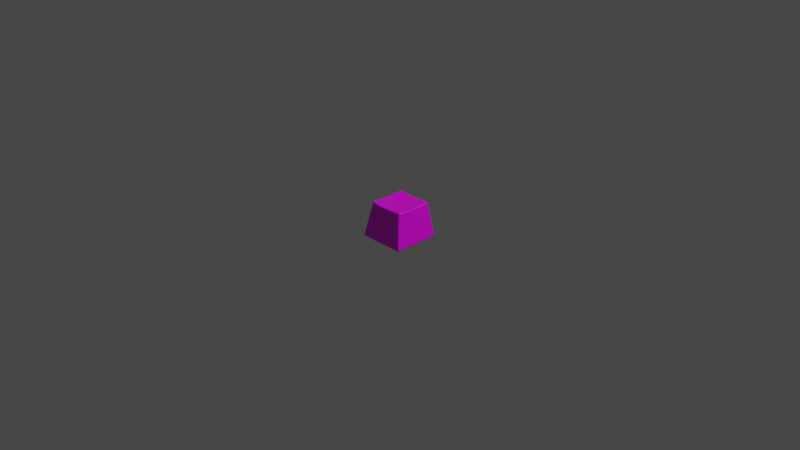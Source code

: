 # Source: b_keys.blend  (saved by Blender 2.91.10; exported with 4.5.12 LTS)
import bpy
from mathutils import Matrix  # noqa: F401  (used for matrix-valued properties, if any)

bpy.ops.wm.read_factory_settings(use_empty=True)
scene = bpy.context.scene
scene.name = 'Scene'

# ---- collections
col_collection = bpy.data.collections.new('Collection'); scene.collection.children.link(col_collection)

# ---- images (referenced by path relative to the original .blend; pixels are not part of the script)
import os
ASSET_DIR = os.environ.get("B2B_ASSET_DIR", "")  # directory of the original .blend (textures are referenced by path, not embedded)
HERE = os.path.dirname(os.path.abspath(__file__))  # packed textures are extracted next to this script under _unpacked/

def load_image(name, relpath, width, height, colorspace="sRGB"):
    """Load a texture the original file referenced (path relative to the .blend, or extracted next to this script)."""
    p = next((c for c in (os.path.join(HERE, relpath), os.path.join(ASSET_DIR, relpath)) if relpath and os.path.exists(c)), "")
    if p:
        img = bpy.data.images.load(p, check_existing=True)
        img.name = name
    else:  # same state as the original file: an image datablock whose file is absent (Cycles renders it pink)
        img = bpy.data.images.new(name, width, height)
        img.source = "FILE"
        img.filepath = "//" + (relpath or name)
    img.colorspace_settings.name = colorspace
    return img
img_key_dot_png = load_image('key_dot.png', 'key_dot_v2.png', 1024, 1024, 'sRGB')

# ---- materials (node trees are filled in below, after node groups)
mat_keyboard_black = bpy.data.materials.new('keyboard_black')
mat_keyboard_black.alpha_threshold = 0.0
mat_keyboard_black.use_transparent_shadow = False
mat_keyboard_black.line_color = (0.0, 0.0, 0.0, 1.0)

# ---- material node trees
mat_keyboard_black.use_nodes = True; mat_keyboard_black.node_tree.nodes.clear()
_N = mat_keyboard_black.node_tree.nodes; _L = mat_keyboard_black.node_tree.links
n0 = _N.new('ShaderNodeOutputMaterial'); n0.name = 'Material Output'; n0.location = (300, 300)
n1 = _N.new('ShaderNodeBsdfPrincipled'); n1.name = 'Principled BSDF'; n1.location = (10, 300)
n1.distribution = 'GGX'
n1.subsurface_method = 'BURLEY'
n1.inputs[2].default_value = 0.4
n1.inputs[3].default_value = 1.45
n1.inputs[27].default_value = (0.0, 0.0, 0.0, 1.0)
n1.inputs[28].default_value = 1.0
n2 = _N.new('ShaderNodeTexImage'); n2.name = 'Image Texture'; n2.location = (-280, 280)
n2.image = img_key_dot_png
_L.new(n1.outputs[0], n0.inputs[0])
_L.new(n2.outputs[0], n1.inputs[0])
n0.is_active_output = True

# ---- world
world_world = bpy.data.worlds.new('World'); scene.world = world_world
world_world.use_nodes = True; world_world.node_tree.nodes.clear()
_N = world_world.node_tree.nodes; _L = world_world.node_tree.links
n0 = _N.new('ShaderNodeOutputWorld'); n0.name = 'World Output'; n0.location = (300, 300)
n1 = _N.new('ShaderNodeBackground'); n1.name = 'Background'; n1.location = (10, 300)
n1.inputs[0].default_value = (0.05088, 0.05088, 0.05088, 1.0)
_L.new(n1.outputs[0], n0.inputs[0])
n0.is_active_output = True
world_world.color = (0.05088, 0.05088, 0.05088)
world_world.use_sun_shadow = False
world_world.sun_shadow_jitter_overblur = 0.0

# ---- cameras
cam_camera = bpy.data.cameras.new('Camera')
cam_camera.clip_end = 100.0
cam_camera.ortho_scale = 7.314

# ---- lights
light_light = bpy.data.lights.new('Light', 'POINT')
light_light.transmission_factor = 0.0
light_light.energy = 1000.0
light_light.shadow_soft_size = 0.1
light_light.shadow_maximum_resolution = 0.006
light_light.use_absolute_resolution = True

# ---- meshes
me_keyboard_key = bpy.data.meshes.new('Keyboard_key')
me_keyboard_key.from_pydata([(0.1556, 0.1719, -0.1805), (0.1111, 0.1719, -0.175), (0.06667, 0.1719, -0.1712), (0.02222, 0.1719, -0.1698), (-0.02222, 0.1719, -0.1698), (-0.06667, 0.1719, -0.1712), (-0.1111, 0.1719, -0.175), (-0.1556, 0.1719, -0.1805), (0.1556, 0.1274, -0.175), (0.1111, 0.1274, -0.1684), (0.06667, 0.1274, -0.1639), (0.02222, 0.1274, -0.1623), (-0.02222, 0.1274, -0.1623), (-0.06667, 0.1274, -0.1639), (-0.1111, 0.1274, -0.1684), (-0.1556, 0.1274, -0.175), (0.1556, 0.08299, -0.1712), (0.1111, 0.08299, -0.1639), (0.06667, 0.08299, -0.1588), (0.02222, 0.08299, -0.1569), (-0.02222, 0.08299, -0.1569), (-0.06667, 0.08299, -0.1588), (-0.1111, 0.08299, -0.1639), (-0.1556, 0.08299, -0.1712), (0.1556, 0.03854, -0.1698), (0.1111, 0.03854, -0.1623), (0.06667, 0.03854, -0.1569), (0.02222, 0.03854, -0.1549), (-0.02222, 0.03854, -0.1549), (-0.06667, 0.03854, -0.1569), (-0.1111, 0.03854, -0.1623), (-0.1556, 0.03854, -0.1698), (0.1556, -0.005902, -0.1698), (0.1111, -0.005902, -0.1623), (0.06667, -0.005902, -0.1569), (0.02222, -0.005902, -0.1549), (-0.02222, -0.005902, -0.1549), (-0.06667, -0.005902, -0.1569), (-0.1111, -0.005902, -0.1623), (-0.1556, -0.005902, -0.1698), (0.1556, -0.05035, -0.1712), (0.1111, -0.05035, -0.1639), (0.06667, -0.05035, -0.1588), (0.02222, -0.05035, -0.1569), (-0.02222, -0.05035, -0.1569), (-0.06667, -0.05035, -0.1588), (-0.1111, -0.05035, -0.1639), (-0.1556, -0.05035, -0.1712), (0.1556, -0.09479, -0.175), (0.1111, -0.09479, -0.1684), (0.06667, -0.09479, -0.1639), (0.02222, -0.09479, -0.1623), (-0.02222, -0.09479, -0.1623), (-0.06667, -0.09479, -0.1639), (-0.1111, -0.09479, -0.1684), (-0.1556, -0.09479, -0.175), (0.1556, -0.1392, -0.1805), (0.1111, -0.1392, -0.175), (0.06667, -0.1392, -0.1712), (0.02222, -0.1392, -0.1698), (-0.02222, -0.1392, -0.1698), (-0.06667, -0.1392, -0.1712), (-0.1111, -0.1392, -0.175), (-0.1556, -0.1392, -0.1805), (-0.1852, 0.1719, -0.1847), (-0.2013, 0.1722, -0.1719), (-0.1928, 0.1719, -0.1838), (-0.1986, 0.1721, -0.1791), (-0.1853, 0.1274, -0.18), (-0.2013, 0.1275, -0.1676), (-0.1928, 0.1274, -0.1792), (-0.1987, 0.1275, -0.1747), (-0.1853, 0.08299, -0.1767), (-0.2013, 0.08277, -0.1646), (-0.1928, 0.08296, -0.1761), (-0.1987, 0.08288, -0.1716), (-0.1853, 0.03854, -0.1756), (-0.2013, 0.03804, -0.1635), (-0.1928, 0.03848, -0.175), (-0.1987, 0.03829, -0.1706), (-0.1853, -0.005902, -0.1756), (-0.2013, -0.006686, -0.1635), (-0.1928, -0.006007, -0.175), (-0.1987, -0.006294, -0.1706), (-0.1853, -0.05035, -0.1767), (-0.2013, -0.05141, -0.1646), (-0.1928, -0.05049, -0.1761), (-0.1987, -0.05088, -0.1717), (-0.1853, -0.09479, -0.18), (-0.2013, -0.09613, -0.1676), (-0.1928, -0.09497, -0.1792), (-0.1987, -0.09546, -0.1747), (-0.2013, -0.1408, -0.172), (-0.1852, -0.1392, -0.1847), (-0.1986, -0.14, -0.1791), (-0.1928, -0.1394, -0.1838), (0.1852, -0.1392, -0.1847), (0.2013, -0.1408, -0.172), (0.1928, -0.1394, -0.1838), (0.1986, -0.14, -0.1791), (0.1853, -0.09479, -0.18), (0.2013, -0.09613, -0.1676), (0.1928, -0.09497, -0.1792), (0.1987, -0.09546, -0.1747), (0.1853, -0.05035, -0.1767), (0.2013, -0.05141, -0.1646), (0.1928, -0.05049, -0.1761), (0.1987, -0.05088, -0.1717), (0.1853, -0.005902, -0.1756), (0.2013, -0.006686, -0.1635), (0.1928, -0.006007, -0.175), (0.1987, -0.006294, -0.1706), (0.1853, 0.03854, -0.1756), (0.2013, 0.03804, -0.1635), (0.1928, 0.03848, -0.175), (0.1987, 0.03829, -0.1706), (0.1853, 0.08299, -0.1767), (0.2013, 0.08278, -0.1646), (0.1928, 0.08296, -0.1761), (0.1987, 0.08288, -0.1716), (0.1853, 0.1274, -0.18), (0.2013, 0.1275, -0.1676), (0.1928, 0.1274, -0.1792), (0.1987, 0.1275, -0.1747), (0.2013, 0.1722, -0.1719), (0.1852, 0.1719, -0.1847), (0.1986, 0.1721, -0.1791), (0.1928, 0.1719, -0.1838), (-0.1556, -0.1689, -0.1847), (-0.1565, -0.1856, -0.172), (-0.1557, -0.1765, -0.1838), (-0.156, -0.1826, -0.1791), (-0.1111, -0.169, -0.18), (-0.1118, -0.1856, -0.1676), (-0.1112, -0.1766, -0.1792), (-0.1115, -0.1827, -0.1747), (-0.06667, -0.169, -0.1767), (-0.06709, -0.1856, -0.1646), (-0.06672, -0.1766, -0.1761), (-0.06688, -0.1827, -0.1717), (-0.02222, -0.169, -0.1756), (-0.02236, -0.1856, -0.1636), (-0.02224, -0.1766, -0.175), (-0.02229, -0.1827, -0.1706), (0.02222, -0.169, -0.1756), (0.02236, -0.1856, -0.1636), (0.02224, -0.1766, -0.175), (0.02229, -0.1827, -0.1706), (0.06667, -0.169, -0.1767), (0.06709, -0.1856, -0.1646), (0.06672, -0.1766, -0.1761), (0.06688, -0.1827, -0.1717), (0.1111, -0.169, -0.18), (0.1118, -0.1856, -0.1676), (0.1112, -0.1766, -0.1792), (0.1115, -0.1827, -0.1747), (0.1565, -0.1856, -0.172), (0.1556, -0.1689, -0.1847), (0.156, -0.1826, -0.1791), (0.1557, -0.1765, -0.1838), (0.1556, 0.2015, -0.1847), (0.1565, 0.217, -0.1719), (0.1557, 0.209, -0.1838), (0.156, 0.2147, -0.1791), (0.1111, 0.2016, -0.18), (0.1118, 0.217, -0.1676), (0.1112, 0.209, -0.1792), (0.1115, 0.2147, -0.1747), (0.06667, 0.2016, -0.1767), (0.0671, 0.217, -0.1645), (0.06672, 0.2091, -0.1761), (0.06688, 0.2147, -0.1716), (0.02222, 0.2017, -0.1756), (0.02237, 0.217, -0.1635), (0.02224, 0.2091, -0.175), (0.02229, 0.2147, -0.1706), (-0.02222, 0.2017, -0.1756), (-0.02237, 0.217, -0.1635), (-0.02224, 0.2091, -0.175), (-0.02229, 0.2147, -0.1706), (-0.06667, 0.2016, -0.1767), (-0.0671, 0.217, -0.1645), (-0.06672, 0.2091, -0.1761), (-0.06688, 0.2147, -0.1716), (-0.1111, 0.2016, -0.18), (-0.1118, 0.217, -0.1676), (-0.1112, 0.209, -0.1792), (-0.1115, 0.2147, -0.1747), (-0.1565, 0.217, -0.1719), (-0.1556, 0.2015, -0.1847), (-0.156, 0.2147, -0.1791), (-0.1557, 0.209, -0.1838), (-0.1852, 0.1796, -0.1857), (-0.163, 0.2015, -0.1856), (-0.1822, 0.1905, -0.1867), (-0.1741, 0.1986, -0.1867), (-0.1794, 0.2169, -0.1744), (-0.2012, 0.1954, -0.1745), (-0.1903, 0.2141, -0.1753), (-0.1983, 0.2062, -0.1753), (-0.1928, 0.1871, -0.1855), (-0.1706, 0.209, -0.1855), (-0.1898, 0.1981, -0.1865), (-0.1817, 0.2061, -0.1864), (-0.1986, 0.193, -0.1814), (-0.1767, 0.2147, -0.1814), (-0.1957, 0.2038, -0.1823), (-0.1877, 0.2117, -0.1823), (-0.1631, -0.1689, -0.1857), (-0.1852, -0.1465, -0.1856), (-0.1742, -0.1659, -0.1867), (-0.1822, -0.1577, -0.1866), (-0.2012, -0.1636, -0.1745), (-0.1796, -0.1855, -0.1745), (-0.1983, -0.1745, -0.1754), (-0.1904, -0.1826, -0.1754), (-0.1708, -0.1765, -0.1855), (-0.1928, -0.1543, -0.1855), (-0.1818, -0.1735, -0.1865), (-0.1898, -0.1654, -0.1864), (-0.1769, -0.1826, -0.1814), (-0.1986, -0.1606, -0.1814), (-0.1877, -0.1797, -0.1823), (-0.1957, -0.1716, -0.1823), (0.163, 0.2015, -0.1856), (0.1852, 0.1796, -0.1857), (0.1741, 0.1986, -0.1867), (0.1822, 0.1905, -0.1867), (0.2012, 0.1954, -0.1745), (0.1794, 0.2169, -0.1744), (0.1983, 0.2062, -0.1753), (0.1903, 0.2141, -0.1753), (0.1706, 0.209, -0.1855), (0.1928, 0.1871, -0.1855), (0.1817, 0.2061, -0.1864), (0.1898, 0.1981, -0.1865), (0.1767, 0.2147, -0.1814), (0.1986, 0.193, -0.1814), (0.1877, 0.2117, -0.1823), (0.1957, 0.2038, -0.1823), (0.1852, -0.1465, -0.1856), (0.1631, -0.1689, -0.1857), (0.1822, -0.1577, -0.1866), (0.1742, -0.1659, -0.1867), (0.1796, -0.1855, -0.1745), (0.2012, -0.1636, -0.1745), (0.1904, -0.1826, -0.1754), (0.1983, -0.1745, -0.1754), (0.1928, -0.1543, -0.1855), (0.1708, -0.1765, -0.1855), (0.1898, -0.1654, -0.1864), (0.1818, -0.1735, -0.1865), (0.1986, -0.1606, -0.1814), (0.1769, -0.1826, -0.1814), (0.1957, -0.1716, -0.1823), (0.1877, -0.1797, -0.1823), (-0.2375, 0.2375, 0.2), (-0.2512, 0.2517, 0.1843), (-0.2452, 0.2452, 0.1979), (-0.2502, 0.2504, 0.1921), (-0.2375, -0.2375, 0.2), (-0.251, -0.2505, 0.1844), (-0.2451, -0.2451, 0.1979), (-0.2501, -0.2498, 0.1922), (0.2375, 0.2375, 0.2), (0.251, 0.2518, 0.1843), (0.2451, 0.2453, 0.1979), (0.2501, 0.2505, 0.1921), (0.2375, -0.2375, 0.2), (0.2512, -0.2504, 0.1844), (0.2452, -0.2451, 0.1979), (0.2502, -0.2498, 0.1922), (0.2375, 0.1971, 0.2), (0.2512, 0.196, 0.1843), (0.2452, 0.197, 0.1979), (0.2502, 0.1966, 0.1921), (0.2375, 0.1408, 0.2), (0.2512, 0.1402, 0.1843), (0.2452, 0.1407, 0.1979), (0.2502, 0.1405, 0.1921), (0.2375, 0.08447, 0.2), (0.2512, 0.0844, 0.1843), (0.2452, 0.08446, 0.1979), (0.2502, 0.08444, 0.1921), (0.2375, 0.02816, 0.2), (0.2512, 0.02859, 0.1843), (0.2452, 0.02821, 0.1979), (0.2502, 0.02837, 0.1921), (0.2375, -0.02816, 0.2), (0.2512, -0.02723, 0.1843), (0.2452, -0.02803, 0.1979), (0.2502, -0.02769, 0.1921), (0.2375, -0.08447, 0.2), (0.2512, -0.08305, 0.1843), (0.2452, -0.08428, 0.1979), (0.2502, -0.08376, 0.1921), (0.2375, -0.1408, 0.2), (0.2512, -0.1389, 0.1843), (0.2452, -0.1405, 0.1979), (0.2502, -0.1398, 0.1921), (0.2512, -0.1947, 0.1843), (0.2375, -0.1971, 0.2), (0.2502, -0.1959, 0.1921), (0.2452, -0.1968, 0.1979), (-0.2375, -0.1971, 0.2), (-0.2512, -0.1947, 0.1843), (-0.2452, -0.1968, 0.1979), (-0.2502, -0.1959, 0.1921), (-0.2375, -0.1408, 0.2), (-0.2512, -0.1389, 0.1843), (-0.2452, -0.1405, 0.1979), (-0.2502, -0.1398, 0.1921), (-0.2375, -0.08447, 0.2), (-0.2512, -0.08305, 0.1843), (-0.2452, -0.08428, 0.1979), (-0.2502, -0.08376, 0.1921), (-0.2375, -0.02816, 0.2), (-0.2512, -0.02723, 0.1843), (-0.2452, -0.02803, 0.1979), (-0.2502, -0.02769, 0.1921), (-0.2375, 0.02816, 0.2), (-0.2512, 0.02859, 0.1843), (-0.2452, 0.02821, 0.1979), (-0.2502, 0.02837, 0.1921), (-0.2375, 0.08447, 0.2), (-0.2512, 0.0844, 0.1843), (-0.2452, 0.08446, 0.1979), (-0.2502, 0.08444, 0.1921), (-0.2375, 0.1408, 0.2), (-0.2512, 0.1402, 0.1843), (-0.2452, 0.1407, 0.1979), (-0.2502, 0.1405, 0.1921), (-0.2512, 0.196, 0.1843), (-0.2375, 0.1971, 0.2), (-0.2502, 0.1966, 0.1921), (-0.2452, 0.197, 0.1979), (-0.1971, 0.2375, 0.2), (-0.1954, 0.2519, 0.1842), (-0.1969, 0.2453, 0.1979), (-0.1962, 0.2505, 0.1921), (-0.1408, 0.2375, 0.2), (-0.1395, 0.2518, 0.1842), (-0.1406, 0.2453, 0.1979), (-0.1402, 0.2505, 0.1921), (-0.08447, 0.2375, 0.2), (-0.08372, 0.2518, 0.1842), (-0.08437, 0.2453, 0.1979), (-0.08409, 0.2505, 0.1921), (-0.02816, 0.2375, 0.2), (-0.02791, 0.2518, 0.1842), (-0.02812, 0.2453, 0.1979), (-0.02803, 0.2505, 0.1921), (0.02816, 0.2375, 0.2), (0.02791, 0.2518, 0.1842), (0.02812, 0.2453, 0.1979), (0.02803, 0.2505, 0.1921), (0.08447, 0.2375, 0.2), (0.08372, 0.2518, 0.1842), (0.08437, 0.2453, 0.1979), (0.08409, 0.2505, 0.1921), (0.1408, 0.2375, 0.2), (0.1395, 0.2518, 0.1842), (0.1406, 0.2453, 0.1979), (0.1402, 0.2505, 0.1921), (0.1954, 0.2519, 0.1842), (0.1971, 0.2375, 0.2), (0.1962, 0.2505, 0.1921), (0.1969, 0.2453, 0.1979), (0.1971, -0.2375, 0.2), (0.1954, -0.2506, 0.1844), (0.1969, -0.2451, 0.1979), (0.1962, -0.2499, 0.1922), (0.1408, -0.2375, 0.2), (0.1396, -0.2505, 0.1844), (0.1406, -0.2451, 0.1979), (0.1402, -0.2498, 0.1922), (0.08447, -0.2375, 0.2), (0.08373, -0.2505, 0.1844), (0.08437, -0.2451, 0.1979), (0.0841, -0.2498, 0.1922), (0.02816, -0.2375, 0.2), (0.02791, -0.2505, 0.1844), (0.02812, -0.2451, 0.1979), (0.02803, -0.2498, 0.1922), (-0.02816, -0.2375, 0.2), (-0.02791, -0.2505, 0.1844), (-0.02812, -0.2451, 0.1979), (-0.02803, -0.2498, 0.1922), (-0.08447, -0.2375, 0.2), (-0.08373, -0.2505, 0.1844), (-0.08437, -0.2451, 0.1979), (-0.0841, -0.2498, 0.1922), (-0.1408, -0.2375, 0.2), (-0.1396, -0.2505, 0.1844), (-0.1406, -0.2451, 0.1979), (-0.1402, -0.2498, 0.1922), (-0.1954, -0.2506, 0.1844), (-0.1971, -0.2375, 0.2), (-0.1962, -0.2499, 0.1922), (-0.1969, -0.2451, 0.1979), (0.1825, 0.1988, -0.1373), (-0.1825, 0.1988, -0.1373), (0.1825, -0.1662, -0.1373), (-0.1825, -0.1662, -0.1373)], [], [(64, 7, 15, 68), (252, 99, 97, 245), (236, 163, 161, 229), (220, 131, 129, 213), (204, 67, 65, 197), (191, 201, 205, 190), (68, 15, 23, 72), (72, 23, 31, 76), (76, 31, 39, 80), (80, 39, 47, 84), (84, 47, 55, 88), (88, 55, 63, 93), (48, 100, 96, 56), (159, 249, 253, 158), (40, 104, 100, 48), (32, 108, 104, 40), (24, 112, 108, 32), (16, 116, 112, 24), (8, 120, 116, 16), (0, 125, 120, 8), (63, 62, 132, 128), (244, 246, 269), (281, 117, 121, 277), (285, 113, 117, 281), (289, 109, 113, 285), (293, 105, 109, 289), (297, 101, 105, 293), (300, 97, 101, 297), (309, 89, 92, 305), (313, 85, 89, 309), (55, 54, 62, 63), (54, 53, 61, 62), (53, 52, 60, 61), (52, 51, 59, 60), (51, 50, 58, 59), (50, 49, 57, 58), (49, 48, 56, 57), (317, 81, 85, 313), (47, 46, 54, 55), (46, 45, 53, 54), (45, 44, 52, 53), (44, 43, 51, 52), (43, 42, 50, 51), (42, 41, 49, 50), (41, 40, 48, 49), (321, 77, 81, 317), (39, 38, 46, 47), (38, 37, 45, 46), (37, 36, 44, 45), (36, 35, 43, 44), (35, 34, 42, 43), (34, 33, 41, 42), (33, 32, 40, 41), (325, 73, 77, 321), (31, 30, 38, 39), (30, 29, 37, 38), (29, 28, 36, 37), (28, 27, 35, 36), (27, 26, 34, 35), (26, 25, 33, 34), (25, 24, 32, 33), (329, 69, 73, 325), (23, 22, 30, 31), (22, 21, 29, 30), (21, 20, 28, 29), (20, 19, 27, 28), (19, 18, 26, 27), (18, 17, 25, 26), (17, 16, 24, 25), (332, 65, 69, 329), (15, 14, 22, 23), (14, 13, 21, 22), (13, 12, 20, 21), (12, 11, 19, 20), (11, 10, 18, 19), (10, 9, 17, 18), (9, 8, 16, 17), (341, 185, 188, 337), (7, 6, 14, 15), (6, 5, 13, 14), (5, 4, 12, 13), (4, 3, 11, 12), (3, 2, 10, 11), (2, 1, 9, 10), (1, 0, 8, 9), (212, 214, 261), (345, 181, 185, 341), (349, 177, 181, 345), (353, 173, 177, 349), (357, 169, 173, 353), (361, 165, 169, 357), (364, 161, 165, 361), (127, 233, 237, 126), (164, 160, 0, 1), (168, 164, 1, 2), (172, 168, 2, 3), (176, 172, 3, 4), (180, 176, 4, 5), (184, 180, 5, 6), (189, 184, 6, 7), (95, 217, 221, 94), (62, 61, 136, 132), (61, 60, 140, 136), (60, 59, 144, 140), (59, 58, 148, 144), (58, 57, 152, 148), (57, 56, 157, 152), (373, 153, 156, 369), (231, 229, 265), (396, 129, 133, 393), (393, 133, 137, 389), (389, 137, 141, 385), (385, 141, 145, 381), (381, 145, 149, 377), (377, 149, 153, 373), (240, 96, 98, 248), (248, 98, 99, 252), (246, 247, 269), (208, 128, 130, 216), (216, 130, 131, 220), (214, 215, 261), (224, 160, 162, 232), (232, 162, 163, 236), (228, 230, 265), (192, 64, 66, 200), (200, 66, 67, 204), (196, 198, 257), (192, 194, 195, 193, 189, 7, 64), (93, 209, 217, 95), (190, 205, 196, 188), (64, 68, 70, 66), (66, 70, 71, 67), (67, 71, 69, 65), (68, 72, 74, 70), (70, 74, 75, 71), (71, 75, 73, 69), (72, 76, 78, 74), (74, 78, 79, 75), (75, 79, 77, 73), (76, 80, 82, 78), (78, 82, 83, 79), (79, 83, 81, 77), (80, 84, 86, 82), (82, 86, 87, 83), (83, 87, 85, 81), (84, 88, 90, 86), (86, 90, 91, 87), (87, 91, 89, 85), (88, 93, 95, 90), (90, 95, 94, 91), (91, 94, 92, 89), (56, 96, 240, 242, 243, 241, 157), (158, 253, 244, 156), (96, 100, 102, 98), (98, 102, 103, 99), (99, 103, 101, 97), (100, 104, 106, 102), (102, 106, 107, 103), (103, 107, 105, 101), (104, 108, 110, 106), (106, 110, 111, 107), (107, 111, 109, 105), (108, 112, 114, 110), (110, 114, 115, 111), (111, 115, 113, 109), (112, 116, 118, 114), (114, 118, 119, 115), (115, 119, 117, 113), (116, 120, 122, 118), (118, 122, 123, 119), (119, 123, 121, 117), (120, 125, 127, 122), (122, 127, 126, 123), (123, 126, 124, 121), (93, 63, 128, 208, 210, 211, 209), (125, 225, 233, 127), (94, 221, 212, 92), (128, 132, 134, 130), (130, 134, 135, 131), (131, 135, 133, 129), (132, 136, 138, 134), (134, 138, 139, 135), (135, 139, 137, 133), (136, 140, 142, 138), (138, 142, 143, 139), (139, 143, 141, 137), (140, 144, 146, 142), (142, 146, 147, 143), (143, 147, 145, 141), (144, 148, 150, 146), (146, 150, 151, 147), (147, 151, 149, 145), (148, 152, 154, 150), (150, 154, 155, 151), (151, 155, 153, 149), (152, 157, 159, 154), (154, 159, 158, 155), (155, 158, 156, 153), (160, 224, 226, 227, 225, 125, 0), (157, 241, 249, 159), (126, 237, 228, 124), (160, 164, 166, 162), (162, 166, 167, 163), (163, 167, 165, 161), (164, 168, 170, 166), (166, 170, 171, 167), (167, 171, 169, 165), (168, 172, 174, 170), (170, 174, 175, 171), (171, 175, 173, 169), (172, 176, 178, 174), (174, 178, 179, 175), (175, 179, 177, 173), (176, 180, 182, 178), (178, 182, 183, 179), (179, 183, 181, 177), (180, 184, 186, 182), (182, 186, 187, 183), (183, 187, 185, 181), (184, 189, 191, 186), (186, 191, 190, 187), (187, 190, 188, 185), (199, 197, 257), (337, 188, 196, 257), (261, 213, 129, 396), (257, 197, 65, 332), (198, 199, 257), (265, 229, 161, 364), (215, 213, 261), (305, 92, 212, 261), (273, 124, 228, 265), (269, 245, 97, 300), (230, 231, 265), (277, 121, 124, 273), (247, 245, 269), (369, 156, 244, 269), (240, 248, 250, 242), (242, 250, 251, 243), (243, 251, 249, 241), (248, 252, 254, 250), (250, 254, 255, 251), (251, 255, 253, 249), (252, 245, 247, 254), (254, 247, 246, 255), (255, 246, 244, 253), (208, 216, 218, 210), (210, 218, 219, 211), (211, 219, 217, 209), (216, 220, 222, 218), (218, 222, 223, 219), (219, 223, 221, 217), (220, 213, 215, 222), (222, 215, 214, 223), (223, 214, 212, 221), (224, 232, 234, 226), (226, 234, 235, 227), (227, 235, 233, 225), (232, 236, 238, 234), (234, 238, 239, 235), (235, 239, 237, 233), (236, 229, 231, 238), (238, 231, 230, 239), (239, 230, 228, 237), (192, 200, 202, 194), (194, 202, 203, 195), (195, 203, 201, 193), (200, 204, 206, 202), (202, 206, 207, 203), (203, 207, 205, 201), (204, 197, 199, 206), (206, 199, 198, 207), (207, 198, 196, 205), (189, 193, 201, 191), (301, 268, 270, 303), (303, 270, 271, 302), (302, 271, 269, 300), (365, 264, 266, 367), (367, 266, 267, 366), (366, 267, 265, 364), (397, 260, 262, 399), (399, 262, 263, 398), (398, 263, 261, 396), (333, 256, 258, 335), (335, 258, 259, 334), (334, 259, 257, 332), (264, 272, 274, 266), (266, 274, 275, 267), (267, 275, 273, 265), (272, 276, 278, 274), (274, 278, 279, 275), (275, 279, 277, 273), (276, 280, 282, 278), (278, 282, 283, 279), (279, 283, 281, 277), (280, 284, 286, 282), (282, 286, 287, 283), (283, 287, 285, 281), (284, 288, 290, 286), (286, 290, 291, 287), (287, 291, 289, 285), (288, 292, 294, 290), (290, 294, 295, 291), (291, 295, 293, 289), (292, 296, 298, 294), (294, 298, 299, 295), (295, 299, 297, 293), (296, 301, 303, 298), (298, 303, 302, 299), (299, 302, 300, 297), (260, 304, 306, 262), (262, 306, 307, 263), (263, 307, 305, 261), (304, 308, 310, 306), (306, 310, 311, 307), (307, 311, 309, 305), (308, 312, 314, 310), (310, 314, 315, 311), (311, 315, 313, 309), (312, 316, 318, 314), (314, 318, 319, 315), (315, 319, 317, 313), (316, 320, 322, 318), (318, 322, 323, 319), (319, 323, 321, 317), (320, 324, 326, 322), (322, 326, 327, 323), (323, 327, 325, 321), (324, 328, 330, 326), (326, 330, 331, 327), (327, 331, 329, 325), (328, 333, 335, 330), (330, 335, 334, 331), (331, 334, 332, 329), (256, 336, 338, 258), (258, 338, 339, 259), (259, 339, 337, 257), (336, 340, 342, 338), (338, 342, 343, 339), (339, 343, 341, 337), (340, 344, 346, 342), (342, 346, 347, 343), (343, 347, 345, 341), (344, 348, 350, 346), (346, 350, 351, 347), (347, 351, 349, 345), (348, 352, 354, 350), (350, 354, 355, 351), (351, 355, 353, 349), (352, 356, 358, 354), (354, 358, 359, 355), (355, 359, 357, 353), (356, 360, 362, 358), (358, 362, 363, 359), (359, 363, 361, 357), (360, 365, 367, 362), (362, 367, 366, 363), (363, 366, 364, 361), (268, 368, 370, 270), (270, 370, 371, 271), (271, 371, 369, 269), (368, 372, 374, 370), (370, 374, 375, 371), (371, 375, 373, 369), (372, 376, 378, 374), (374, 378, 379, 375), (375, 379, 377, 373), (376, 380, 382, 378), (378, 382, 383, 379), (379, 383, 381, 377), (380, 384, 386, 382), (382, 386, 387, 383), (383, 387, 385, 381), (384, 388, 390, 386), (386, 390, 391, 387), (387, 391, 389, 385), (388, 392, 394, 390), (390, 394, 395, 391), (391, 395, 393, 389), (392, 397, 399, 394), (394, 399, 398, 395), (395, 398, 396, 393), (304, 260, 397, 392, 388, 384, 380, 376, 372, 368, 268, 301, 296, 292, 288, 284, 280, 276, 272, 264, 365, 360, 356, 352, 348, 344, 340, 336, 256, 333, 328, 324, 320, 316, 312, 308), (401, 400, 402, 403)])
me_keyboard_key.polygons.foreach_set('use_smooth', [True] * 383)
_k = set([(64, 68), (64, 192), (65, 69), (65, 197), (68, 72), (69, 73), (72, 76), (73, 77), (76, 80), (77, 81), (80, 84), (81, 85), (84, 88), (85, 89), (88, 93), (89, 92), (92, 212), (93, 209), (96, 100), (96, 240), (97, 101), (97, 245), (100, 104), (101, 105), (104, 108), (105, 109), (108, 112), (109, 113), (112, 116), (113, 117), (116, 120), (117, 121), (120, 125), (121, 124), (124, 228), (125, 225), (128, 132), (128, 208), (129, 133), (129, 213), (132, 136), (133, 137), (136, 140), (137, 141), (140, 144), (141, 145), (144, 148), (145, 149), (148, 152), (149, 153), (152, 157), (153, 156), (156, 244), (157, 241), (160, 164), (160, 224), (161, 165), (161, 229), (164, 168), (165, 169), (168, 172), (169, 173), (172, 176), (173, 177), (176, 180), (177, 181), (180, 184), (181, 185), (184, 189), (185, 188), (188, 196), (189, 193), (192, 194), (193, 195), (194, 195), (196, 257), (197, 257), (208, 210), (209, 211), (210, 211), (212, 261), (213, 261), (224, 226), (225, 227), (226, 227), (228, 265), (229, 265), (240, 242), (241, 243), (242, 243), (244, 269), (245, 269), (256, 333), (256, 336), (257, 332), (257, 337), (260, 304), (260, 397), (261, 305), (261, 396), (264, 272), (264, 365), (265, 273), (265, 364), (268, 301), (268, 368), (269, 300), (269, 369), (272, 276), (273, 277), (276, 280), (277, 281), (280, 284), (281, 285), (284, 288), (285, 289), (288, 292), (289, 293), (292, 296), (293, 297), (296, 301), (297, 300), (304, 308), (305, 309), (308, 312), (309, 313), (312, 316), (313, 317), (316, 320), (317, 321), (320, 324), (321, 325), (324, 328), (325, 329), (328, 333), (329, 332), (336, 340), (337, 341), (340, 344), (341, 345), (344, 348), (345, 349), (348, 352), (349, 353), (352, 356), (353, 357), (356, 360), (357, 361), (360, 365), (361, 364), (368, 372), (369, 373), (372, 376), (373, 377), (376, 380), (377, 381), (380, 384), (381, 385), (384, 388), (385, 389), (388, 392), (389, 393), (392, 397), (393, 396)])
me_keyboard_key.attributes.new('sharp_edge', 'BOOLEAN', 'EDGE').data.foreach_set('value', [ (min(e.vertices), max(e.vertices)) in _k for e in me_keyboard_key.edges])
_uv = me_keyboard_key.uv_layers.new(name='UVMap')
_uv.uv.foreach_set('vector', [0.9432, 0.827, 0.8919, 0.8265, 0.8913, 0.7499, 0.9429, 0.7505, 0.1519, 0.3722, 0.1604, 0.3713, 0.1602, 0.3746, 0.1516, 0.3751, 0.2565, 0.4902, 0.2572, 0.4987, 0.254, 0.4986, 0.2537, 0.4899, 0.03399, 0.4766, 0.03328, 0.4679, 0.03662, 0.468, 0.03691, 0.4768, 0.139, 0.5939, 0.1304, 0.5946, 0.1304, 0.5913, 0.1392, 0.5911, 0.1589, 0.5982, 0.1519, 0.5975, 0.1504, 0.5941, 0.1589, 0.5948, 0.9429, 0.7505, 0.8913, 0.7499, 0.8909, 0.6737, 0.9427, 0.6741, 0.9427, 0.6741, 0.8909, 0.6737, 0.8909, 0.5976, 0.9428, 0.5978, 0.9428, 0.5978, 0.8909, 0.5976, 0.8909, 0.5216, 0.9429, 0.5215, 0.9429, 0.5215, 0.8909, 0.5216, 0.8909, 0.4455, 0.9428, 0.4451, 0.9428, 0.4451, 0.8909, 0.4455, 0.8913, 0.3692, 0.9429, 0.3687, 0.9429, 0.3687, 0.8913, 0.3692, 0.8919, 0.2925, 0.9432, 0.292, 0.3585, 0.3693, 0.3069, 0.3688, 0.3066, 0.2922, 0.3579, 0.2927, 0.1316, 0.3681, 0.1388, 0.3688, 0.1403, 0.3725, 0.1317, 0.3717, 0.3589, 0.4456, 0.3071, 0.4452, 0.3069, 0.3688, 0.3585, 0.3693, 0.3589, 0.5216, 0.3069, 0.5215, 0.3071, 0.4452, 0.3589, 0.4456, 0.3589, 0.5977, 0.3069, 0.5978, 0.3069, 0.5215, 0.3589, 0.5216, 0.3589, 0.6737, 0.307, 0.6742, 0.3069, 0.5978, 0.3589, 0.5977, 0.3585, 0.75, 0.3069, 0.7506, 0.307, 0.6742, 0.3589, 0.6737, 0.3579, 0.8267, 0.3065, 0.8272, 0.3069, 0.7506, 0.3585, 0.75, 0.8919, 0.2925, 0.8152, 0.2932, 0.8157, 0.2415, 0.8924, 0.2412, 0.1405, 0.3754, 0.1442, 0.3757, 0.1455, 0.4695, 0.1559, 0.4781, 0.2419, 0.4313, 0.2497, 0.4504, 0.1574, 0.4801, 0.1542, 0.4762, 0.2308, 0.4137, 0.2419, 0.4313, 0.1559, 0.4781, 0.1524, 0.4744, 0.2164, 0.3987, 0.2308, 0.4137, 0.1542, 0.4762, 0.1505, 0.4728, 0.1993, 0.3867, 0.2164, 0.3987, 0.1524, 0.4744, 0.1486, 0.4714, 0.1803, 0.3784, 0.1993, 0.3867, 0.1505, 0.4728, 0.1469, 0.4703, 0.1602, 0.3746, 0.1803, 0.3784, 0.1486, 0.4714, 0.1332, 0.4862, 0.03973, 0.5168, 0.03613, 0.4966, 0.1321, 0.4845, 0.1345, 0.4881, 0.04783, 0.536, 0.03973, 0.5168, 0.1332, 0.4862, 0.8913, 0.3692, 0.8145, 0.3699, 0.8152, 0.2932, 0.8919, 0.2925, 0.8145, 0.3699, 0.7384, 0.3704, 0.7389, 0.2936, 0.8152, 0.2932, 0.7384, 0.3704, 0.6626, 0.3706, 0.6628, 0.2936, 0.7389, 0.2936, 0.6626, 0.3706, 0.587, 0.3706, 0.5868, 0.2937, 0.6628, 0.2936, 0.587, 0.3706, 0.5113, 0.3705, 0.5108, 0.2937, 0.5868, 0.2937, 0.5113, 0.3705, 0.4352, 0.37, 0.4345, 0.2933, 0.5108, 0.2937, 0.4352, 0.37, 0.3585, 0.3693, 0.3579, 0.2927, 0.4345, 0.2933, 0.1361, 0.4901, 0.05958, 0.5532, 0.04783, 0.536, 0.1345, 0.4881, 0.8909, 0.4455, 0.814, 0.4461, 0.8145, 0.3699, 0.8913, 0.3692, 0.814, 0.4461, 0.738, 0.4465, 0.7384, 0.3704, 0.8145, 0.3699, 0.738, 0.4465, 0.6625, 0.4466, 0.6626, 0.3706, 0.7384, 0.3704, 0.6625, 0.4466, 0.5872, 0.4466, 0.587, 0.3706, 0.6626, 0.3706, 0.5872, 0.4466, 0.5117, 0.4465, 0.5113, 0.3705, 0.587, 0.3706, 0.5117, 0.4465, 0.4357, 0.4461, 0.4352, 0.37, 0.5113, 0.3705, 0.4357, 0.4461, 0.3589, 0.4456, 0.3585, 0.3693, 0.4352, 0.37, 0.1378, 0.492, 0.07448, 0.5678, 0.05958, 0.5532, 0.1361, 0.4901, 0.8909, 0.5216, 0.8139, 0.5218, 0.814, 0.4461, 0.8909, 0.4455, 0.8139, 0.5218, 0.7379, 0.5219, 0.738, 0.4465, 0.814, 0.4461, 0.7379, 0.5219, 0.6625, 0.522, 0.6625, 0.4466, 0.738, 0.4465, 0.6625, 0.522, 0.5872, 0.522, 0.5872, 0.4466, 0.6625, 0.4466, 0.5872, 0.522, 0.5119, 0.522, 0.5117, 0.4465, 0.5872, 0.4466, 0.5119, 0.522, 0.4358, 0.5218, 0.4357, 0.4461, 0.5117, 0.4465, 0.4358, 0.5218, 0.3589, 0.5216, 0.3589, 0.4456, 0.4357, 0.4461, 0.1397, 0.4938, 0.09185, 0.5791, 0.07448, 0.5678, 0.1378, 0.492, 0.8909, 0.5976, 0.814, 0.5974, 0.8139, 0.5218, 0.8909, 0.5216, 0.814, 0.5974, 0.7379, 0.5973, 0.7379, 0.5219, 0.8139, 0.5218, 0.7379, 0.5973, 0.6625, 0.5973, 0.6625, 0.522, 0.7379, 0.5219, 0.6625, 0.5973, 0.5873, 0.5973, 0.5872, 0.522, 0.6625, 0.522, 0.5873, 0.5973, 0.5119, 0.5973, 0.5119, 0.522, 0.5872, 0.522, 0.5119, 0.5973, 0.4358, 0.5975, 0.4358, 0.5218, 0.5119, 0.522, 0.4358, 0.5975, 0.3589, 0.5977, 0.3589, 0.5216, 0.4358, 0.5218, 0.1415, 0.4954, 0.1109, 0.587, 0.09185, 0.5791, 0.1397, 0.4938, 0.8909, 0.6737, 0.8141, 0.6731, 0.814, 0.5974, 0.8909, 0.5976, 0.8141, 0.6731, 0.738, 0.6727, 0.7379, 0.5973, 0.814, 0.5974, 0.738, 0.6727, 0.6626, 0.6726, 0.6625, 0.5973, 0.7379, 0.5973, 0.6626, 0.6726, 0.5872, 0.6726, 0.5873, 0.5973, 0.6625, 0.5973, 0.5872, 0.6726, 0.5118, 0.6728, 0.5119, 0.5973, 0.5873, 0.5973, 0.5118, 0.6728, 0.4357, 0.6732, 0.4358, 0.5975, 0.5119, 0.5973, 0.4357, 0.6732, 0.3589, 0.6737, 0.3589, 0.5977, 0.4358, 0.5975, 0.1433, 0.4967, 0.1304, 0.5913, 0.1109, 0.587, 0.1415, 0.4954, 0.8913, 0.7499, 0.8145, 0.7492, 0.8141, 0.6731, 0.8909, 0.6737, 0.8145, 0.7492, 0.7384, 0.7488, 0.738, 0.6727, 0.8141, 0.6731, 0.7384, 0.7488, 0.6628, 0.7487, 0.6626, 0.6726, 0.738, 0.6727, 0.6628, 0.7487, 0.5871, 0.7487, 0.5872, 0.6726, 0.6626, 0.6726, 0.5871, 0.7487, 0.5114, 0.7488, 0.5118, 0.6728, 0.5872, 0.6726, 0.5114, 0.7488, 0.4353, 0.7493, 0.4357, 0.6732, 0.5118, 0.6728, 0.4353, 0.7493, 0.3585, 0.75, 0.3589, 0.6737, 0.4357, 0.6732, 0.1483, 0.4957, 0.1784, 0.5875, 0.1588, 0.5916, 0.1464, 0.4968, 0.8919, 0.8265, 0.8153, 0.8259, 0.8145, 0.7492, 0.8913, 0.7499, 0.8153, 0.8259, 0.739, 0.8256, 0.7384, 0.7488, 0.8145, 0.7492, 0.739, 0.8256, 0.663, 0.8256, 0.6628, 0.7487, 0.7384, 0.7488, 0.663, 0.8256, 0.587, 0.8256, 0.5871, 0.7487, 0.6628, 0.7487, 0.587, 0.8256, 0.5109, 0.8257, 0.5114, 0.7488, 0.5871, 0.7487, 0.5109, 0.8257, 0.4346, 0.8261, 0.4353, 0.7493, 0.5114, 0.7488, 0.4346, 0.8261, 0.3579, 0.8267, 0.3585, 0.75, 0.4353, 0.7493, 0.03664, 0.4879, 0.03714, 0.4842, 0.1314, 0.483, 0.1503, 0.4943, 0.197, 0.5793, 0.1784, 0.5875, 0.1483, 0.4957, 0.1523, 0.4926, 0.214, 0.5677, 0.197, 0.5793, 0.1503, 0.4943, 0.1542, 0.4908, 0.229, 0.5535, 0.214, 0.5677, 0.1523, 0.4926, 0.1559, 0.4888, 0.241, 0.5368, 0.229, 0.5535, 0.1542, 0.4908, 0.1574, 0.4868, 0.2496, 0.5182, 0.241, 0.5368, 0.1559, 0.4888, 0.1586, 0.485, 0.254, 0.4986, 0.2496, 0.5182, 0.1574, 0.4868, 0.2606, 0.4701, 0.2599, 0.4774, 0.2564, 0.4787, 0.2571, 0.4701, 0.434, 0.8777, 0.3574, 0.8781, 0.3579, 0.8267, 0.4346, 0.8261, 0.5105, 0.8776, 0.434, 0.8777, 0.4346, 0.8261, 0.5109, 0.8257, 0.5868, 0.8777, 0.5105, 0.8776, 0.5109, 0.8257, 0.587, 0.8256, 0.6632, 0.8776, 0.5868, 0.8777, 0.587, 0.8256, 0.663, 0.8256, 0.7395, 0.8774, 0.6632, 0.8776, 0.663, 0.8256, 0.739, 0.8256, 0.8158, 0.8775, 0.7395, 0.8774, 0.739, 0.8256, 0.8153, 0.8259, 0.8924, 0.8778, 0.8158, 0.8775, 0.8153, 0.8259, 0.8919, 0.8265, 0.02919, 0.4969, 0.03009, 0.4897, 0.03373, 0.4882, 0.03278, 0.4968, 0.8152, 0.2932, 0.7389, 0.2936, 0.7393, 0.2417, 0.8157, 0.2415, 0.7389, 0.2936, 0.6628, 0.2936, 0.6629, 0.2416, 0.7393, 0.2417, 0.6628, 0.2936, 0.5868, 0.2937, 0.5866, 0.2417, 0.6629, 0.2416, 0.5868, 0.2937, 0.5108, 0.2937, 0.5103, 0.2419, 0.5866, 0.2417, 0.5108, 0.2937, 0.4345, 0.2933, 0.4339, 0.2417, 0.5103, 0.2419, 0.4345, 0.2933, 0.3579, 0.2927, 0.3574, 0.2414, 0.4339, 0.2417, 0.1423, 0.4712, 0.1121, 0.3791, 0.1318, 0.375, 0.144, 0.4701, 0.2533, 0.4862, 0.2537, 0.4899, 0.1594, 0.4834, 0.1323, 0.4815, 0.03662, 0.468, 0.04099, 0.4483, 0.1335, 0.4798, 0.1335, 0.4798, 0.04099, 0.4483, 0.04964, 0.4297, 0.1349, 0.4779, 0.1349, 0.4779, 0.04964, 0.4297, 0.06162, 0.4131, 0.1366, 0.476, 0.1366, 0.476, 0.06162, 0.4131, 0.07653, 0.3989, 0.1385, 0.4742, 0.1385, 0.4742, 0.07653, 0.3989, 0.09346, 0.3873, 0.1404, 0.4726, 0.1404, 0.4726, 0.09346, 0.3873, 0.1121, 0.3791, 0.1423, 0.4712, 0.1564, 0.3639, 0.1606, 0.3637, 0.1605, 0.3677, 0.1534, 0.3686, 0.1534, 0.3686, 0.1605, 0.3677, 0.1604, 0.3713, 0.1519, 0.3722, 0.1442, 0.3757, 0.1479, 0.3756, 0.1455, 0.4695, 0.02561, 0.472, 0.02562, 0.4676, 0.02965, 0.4678, 0.03031, 0.4751, 0.03031, 0.4751, 0.02965, 0.4678, 0.03328, 0.4679, 0.03399, 0.4766, 0.03714, 0.4842, 0.03727, 0.4805, 0.1314, 0.483, 0.2645, 0.4947, 0.2645, 0.4989, 0.2606, 0.4988, 0.26, 0.4917, 0.26, 0.4917, 0.2606, 0.4988, 0.2572, 0.4987, 0.2565, 0.4902, 0.2535, 0.4789, 0.2532, 0.4826, 0.1594, 0.4834, 0.1346, 0.602, 0.1303, 0.6019, 0.1305, 0.5981, 0.1377, 0.5974, 0.1377, 0.5974, 0.1305, 0.5981, 0.1304, 0.5946, 0.139, 0.5939, 0.1501, 0.5913, 0.1465, 0.5909, 0.1448, 0.4975, 0.9433, 0.8403, 0.9383, 0.8592, 0.9243, 0.873, 0.9052, 0.8779, 0.8924, 0.8778, 0.8919, 0.8265, 0.9432, 0.827, 0.02518, 0.4969, 0.02535, 0.4927, 0.03009, 0.4897, 0.02919, 0.4969, 0.1589, 0.5948, 0.1504, 0.5941, 0.1501, 0.5913, 0.1588, 0.5916, 0.1303, 0.6019, 0.1081, 0.5976, 0.1092, 0.5939, 0.1305, 0.5981, 0.1305, 0.5981, 0.1092, 0.5939, 0.1101, 0.5905, 0.1304, 0.5946, 0.1304, 0.5946, 0.1101, 0.5905, 0.1109, 0.587, 0.1304, 0.5913, 0.1081, 0.5976, 0.08709, 0.589, 0.08883, 0.5856, 0.1092, 0.5939, 0.1092, 0.5939, 0.08883, 0.5856, 0.09037, 0.5823, 0.1101, 0.5905, 0.1101, 0.5905, 0.09037, 0.5823, 0.09185, 0.5791, 0.1109, 0.587, 0.08709, 0.589, 0.06788, 0.5766, 0.07023, 0.5736, 0.08883, 0.5856, 0.08883, 0.5856, 0.07023, 0.5736, 0.07237, 0.5707, 0.09037, 0.5823, 0.09037, 0.5823, 0.07237, 0.5707, 0.07448, 0.5678, 0.09185, 0.5791, 0.06788, 0.5766, 0.05131, 0.5606, 0.05423, 0.5581, 0.07023, 0.5736, 0.07023, 0.5736, 0.05423, 0.5581, 0.05692, 0.5557, 0.07237, 0.5707, 0.07237, 0.5707, 0.05692, 0.5557, 0.05958, 0.5532, 0.07448, 0.5678, 0.05131, 0.5606, 0.03816, 0.5415, 0.04154, 0.5396, 0.05423, 0.5581, 0.05423, 0.5581, 0.04154, 0.5396, 0.04471, 0.5378, 0.05692, 0.5557, 0.05692, 0.5557, 0.04471, 0.5378, 0.04783, 0.536, 0.05958, 0.5532, 0.03816, 0.5415, 0.02904, 0.52, 0.03278, 0.5189, 0.04154, 0.5396, 0.04154, 0.5396, 0.03278, 0.5189, 0.03629, 0.5178, 0.04471, 0.5378, 0.04471, 0.5378, 0.03629, 0.5178, 0.03973, 0.5168, 0.04783, 0.536, 0.02904, 0.52, 0.02518, 0.4969, 0.02919, 0.4969, 0.03278, 0.5189, 0.03278, 0.5189, 0.02919, 0.4969, 0.03278, 0.4968, 0.03629, 0.5178, 0.03629, 0.5178, 0.03278, 0.4968, 0.03613, 0.4966, 0.03973, 0.5168, 0.3579, 0.2927, 0.3066, 0.2922, 0.3065, 0.2797, 0.3115, 0.2604, 0.3253, 0.2464, 0.3443, 0.2413, 0.3574, 0.2414, 0.1317, 0.3717, 0.1403, 0.3725, 0.1405, 0.3754, 0.1318, 0.375, 0.1606, 0.3637, 0.1836, 0.3678, 0.1824, 0.3715, 0.1605, 0.3677, 0.1605, 0.3677, 0.1824, 0.3715, 0.1813, 0.375, 0.1604, 0.3713, 0.1604, 0.3713, 0.1813, 0.375, 0.1803, 0.3784, 0.1602, 0.3746, 0.1836, 0.3678, 0.205, 0.3771, 0.203, 0.3805, 0.1824, 0.3715, 0.1824, 0.3715, 0.203, 0.3805, 0.2012, 0.3836, 0.1813, 0.375, 0.1813, 0.375, 0.2012, 0.3836, 0.1993, 0.3867, 0.1803, 0.3784, 0.205, 0.3771, 0.2239, 0.3905, 0.2213, 0.3934, 0.203, 0.3805, 0.203, 0.3805, 0.2213, 0.3934, 0.2189, 0.396, 0.2012, 0.3836, 0.2012, 0.3836, 0.2189, 0.396, 0.2164, 0.3987, 0.1993, 0.3867, 0.2239, 0.3905, 0.2397, 0.4072, 0.2366, 0.4096, 0.2213, 0.3934, 0.2213, 0.3934, 0.2366, 0.4096, 0.2337, 0.4117, 0.2189, 0.396, 0.2189, 0.396, 0.2337, 0.4117, 0.2308, 0.4137, 0.2164, 0.3987, 0.2397, 0.4072, 0.2519, 0.4266, 0.2485, 0.4283, 0.2366, 0.4096, 0.2366, 0.4096, 0.2485, 0.4283, 0.2452, 0.4298, 0.2337, 0.4117, 0.2337, 0.4117, 0.2452, 0.4298, 0.2419, 0.4313, 0.2308, 0.4137, 0.2519, 0.4266, 0.2603, 0.4478, 0.2566, 0.4488, 0.2485, 0.4283, 0.2485, 0.4283, 0.2566, 0.4488, 0.2531, 0.4496, 0.2452, 0.4298, 0.2452, 0.4298, 0.2531, 0.4496, 0.2497, 0.4504, 0.2419, 0.4313, 0.2603, 0.4478, 0.2644, 0.47, 0.2606, 0.4701, 0.2566, 0.4488, 0.2566, 0.4488, 0.2606, 0.4701, 0.2571, 0.4701, 0.2531, 0.4496, 0.2531, 0.4496, 0.2571, 0.4701, 0.2538, 0.4701, 0.2497, 0.4504, 0.9432, 0.292, 0.8919, 0.2925, 0.8924, 0.2412, 0.9054, 0.2411, 0.9244, 0.2462, 0.9383, 0.2602, 0.9433, 0.2794, 0.2644, 0.47, 0.2644, 0.4743, 0.2599, 0.4774, 0.2606, 0.4701, 0.03278, 0.4968, 0.03373, 0.4882, 0.03664, 0.4879, 0.03613, 0.4966, 0.02562, 0.4676, 0.03035, 0.4449, 0.03404, 0.4462, 0.02965, 0.4678, 0.02965, 0.4678, 0.03404, 0.4462, 0.03756, 0.4473, 0.03328, 0.4679, 0.03328, 0.4679, 0.03756, 0.4473, 0.04099, 0.4483, 0.03662, 0.468, 0.03035, 0.4449, 0.04003, 0.4242, 0.04335, 0.4261, 0.03404, 0.4462, 0.03404, 0.4462, 0.04335, 0.4261, 0.04652, 0.4279, 0.03756, 0.4473, 0.03756, 0.4473, 0.04652, 0.4279, 0.04964, 0.4297, 0.04099, 0.4483, 0.04003, 0.4242, 0.05333, 0.4059, 0.05619, 0.4084, 0.04335, 0.4261, 0.04335, 0.4261, 0.05619, 0.4084, 0.05892, 0.4107, 0.04652, 0.4279, 0.04652, 0.4279, 0.05892, 0.4107, 0.06162, 0.4131, 0.04964, 0.4297, 0.05333, 0.4059, 0.06957, 0.3903, 0.07197, 0.3933, 0.05619, 0.4084, 0.05619, 0.4084, 0.07197, 0.3933, 0.07427, 0.3961, 0.05892, 0.4107, 0.05892, 0.4107, 0.07427, 0.3961, 0.07653, 0.3989, 0.06162, 0.4131, 0.06957, 0.3903, 0.08818, 0.3777, 0.09004, 0.381, 0.07197, 0.3933, 0.07197, 0.3933, 0.09004, 0.381, 0.09178, 0.3842, 0.07427, 0.3961, 0.07427, 0.3961, 0.09178, 0.3842, 0.09346, 0.3873, 0.07653, 0.3989, 0.08818, 0.3777, 0.109, 0.3685, 0.1101, 0.3722, 0.09004, 0.381, 0.09004, 0.381, 0.1101, 0.3722, 0.1111, 0.3757, 0.09178, 0.3842, 0.09178, 0.3842, 0.1111, 0.3757, 0.1121, 0.3791, 0.09346, 0.3873, 0.109, 0.3685, 0.1314, 0.3641, 0.1316, 0.3681, 0.1101, 0.3722, 0.1101, 0.3722, 0.1316, 0.3681, 0.1317, 0.3717, 0.1111, 0.3757, 0.1111, 0.3757, 0.1317, 0.3717, 0.1318, 0.375, 0.1121, 0.3791, 0.3574, 0.8781, 0.3446, 0.8782, 0.3255, 0.8732, 0.3115, 0.8594, 0.3065, 0.8405, 0.3065, 0.8272, 0.3579, 0.8267, 0.1314, 0.3641, 0.1358, 0.3641, 0.1388, 0.3688, 0.1316, 0.3681, 0.2571, 0.4701, 0.2564, 0.4787, 0.2535, 0.4789, 0.2538, 0.4701, 0.2645, 0.4989, 0.2599, 0.5215, 0.2563, 0.5203, 0.2606, 0.4988, 0.2606, 0.4988, 0.2563, 0.5203, 0.253, 0.5192, 0.2572, 0.4987, 0.2572, 0.4987, 0.253, 0.5192, 0.2496, 0.5182, 0.254, 0.4986, 0.2599, 0.5215, 0.2503, 0.5422, 0.247, 0.5403, 0.2563, 0.5203, 0.2563, 0.5203, 0.247, 0.5403, 0.244, 0.5386, 0.253, 0.5192, 0.253, 0.5192, 0.244, 0.5386, 0.241, 0.5368, 0.2496, 0.5182, 0.2503, 0.5422, 0.237, 0.5605, 0.2342, 0.5581, 0.247, 0.5403, 0.247, 0.5403, 0.2342, 0.5581, 0.2316, 0.5558, 0.244, 0.5386, 0.244, 0.5386, 0.2316, 0.5558, 0.229, 0.5535, 0.241, 0.5368, 0.237, 0.5605, 0.2208, 0.576, 0.2184, 0.5731, 0.2342, 0.5581, 0.2342, 0.5581, 0.2184, 0.5731, 0.2162, 0.5704, 0.2316, 0.5558, 0.2316, 0.5558, 0.2162, 0.5704, 0.214, 0.5677, 0.229, 0.5535, 0.2208, 0.576, 0.2021, 0.5887, 0.2003, 0.5854, 0.2184, 0.5731, 0.2184, 0.5731, 0.2003, 0.5854, 0.1987, 0.5824, 0.2162, 0.5704, 0.2162, 0.5704, 0.1987, 0.5824, 0.197, 0.5793, 0.214, 0.5677, 0.2021, 0.5887, 0.1814, 0.5978, 0.1803, 0.5942, 0.2003, 0.5854, 0.2003, 0.5854, 0.1803, 0.5942, 0.1793, 0.5909, 0.1987, 0.5824, 0.1987, 0.5824, 0.1793, 0.5909, 0.1784, 0.5875, 0.197, 0.5793, 0.1814, 0.5978, 0.159, 0.6021, 0.1589, 0.5982, 0.1803, 0.5942, 0.1803, 0.5942, 0.1589, 0.5982, 0.1589, 0.5948, 0.1793, 0.5909, 0.1793, 0.5909, 0.1589, 0.5948, 0.1588, 0.5916, 0.1784, 0.5875, 0.1429, 0.5908, 0.1392, 0.5911, 0.1448, 0.4975, 0.1464, 0.4968, 0.1588, 0.5916, 0.1501, 0.5913, 0.1448, 0.4975, 0.1314, 0.483, 0.03691, 0.4768, 0.03662, 0.468, 0.1323, 0.4815, 0.1448, 0.4975, 0.1392, 0.5911, 0.1304, 0.5913, 0.1433, 0.4967, 0.1465, 0.5909, 0.1429, 0.5908, 0.1448, 0.4975, 0.1594, 0.4834, 0.2537, 0.4899, 0.254, 0.4986, 0.1586, 0.485, 0.03727, 0.4805, 0.03691, 0.4768, 0.1314, 0.483, 0.1321, 0.4845, 0.03613, 0.4966, 0.03664, 0.4879, 0.1314, 0.483, 0.1586, 0.4819, 0.2538, 0.4701, 0.2535, 0.4789, 0.1594, 0.4834, 0.1455, 0.4695, 0.1516, 0.3751, 0.1602, 0.3746, 0.1469, 0.4703, 0.2532, 0.4826, 0.2533, 0.4862, 0.1594, 0.4834, 0.1574, 0.4801, 0.2497, 0.4504, 0.2538, 0.4701, 0.1586, 0.4819, 0.1479, 0.3756, 0.1516, 0.3751, 0.1455, 0.4695, 0.144, 0.4701, 0.1318, 0.375, 0.1405, 0.3754, 0.1455, 0.4695, 0.1564, 0.3639, 0.1534, 0.3686, 0.1484, 0.3695, 0.1495, 0.3642, 0.1495, 0.3642, 0.1484, 0.3695, 0.1437, 0.3696, 0.1427, 0.3641, 0.1427, 0.3641, 0.1437, 0.3696, 0.1388, 0.3688, 0.1358, 0.3641, 0.1534, 0.3686, 0.1519, 0.3722, 0.1479, 0.373, 0.1484, 0.3695, 0.1484, 0.3695, 0.1479, 0.373, 0.1442, 0.3731, 0.1437, 0.3696, 0.1437, 0.3696, 0.1442, 0.3731, 0.1403, 0.3725, 0.1388, 0.3688, 0.1519, 0.3722, 0.1516, 0.3751, 0.1479, 0.3756, 0.1479, 0.373, 0.1479, 0.373, 0.1479, 0.3756, 0.1442, 0.3757, 0.1442, 0.3731, 0.1442, 0.3731, 0.1442, 0.3757, 0.1405, 0.3754, 0.1403, 0.3725, 0.02561, 0.472, 0.03031, 0.4751, 0.03112, 0.48, 0.02557, 0.479, 0.02557, 0.479, 0.03112, 0.48, 0.031, 0.4848, 0.02569, 0.4858, 0.02569, 0.4858, 0.031, 0.4848, 0.03009, 0.4897, 0.02535, 0.4927, 0.03031, 0.4751, 0.03399, 0.4766, 0.03467, 0.4805, 0.03112, 0.48, 0.03112, 0.48, 0.03467, 0.4805, 0.0345, 0.4843, 0.031, 0.4848, 0.031, 0.4848, 0.0345, 0.4843, 0.03373, 0.4882, 0.03009, 0.4897, 0.03399, 0.4766, 0.03691, 0.4768, 0.03727, 0.4805, 0.03467, 0.4805, 0.03467, 0.4805, 0.03727, 0.4805, 0.03714, 0.4842, 0.0345, 0.4843, 0.0345, 0.4843, 0.03714, 0.4842, 0.03664, 0.4879, 0.03373, 0.4882, 0.2645, 0.4947, 0.26, 0.4917, 0.2592, 0.4868, 0.2643, 0.4879, 0.2643, 0.4879, 0.2592, 0.4868, 0.2591, 0.4822, 0.2645, 0.4812, 0.2645, 0.4812, 0.2591, 0.4822, 0.2599, 0.4774, 0.2644, 0.4743, 0.26, 0.4917, 0.2565, 0.4902, 0.2558, 0.4863, 0.2592, 0.4868, 0.2592, 0.4868, 0.2558, 0.4863, 0.2557, 0.4826, 0.2591, 0.4822, 0.2591, 0.4822, 0.2557, 0.4826, 0.2564, 0.4787, 0.2599, 0.4774, 0.2565, 0.4902, 0.2537, 0.4899, 0.2533, 0.4862, 0.2558, 0.4863, 0.2558, 0.4863, 0.2533, 0.4862, 0.2532, 0.4826, 0.2557, 0.4826, 0.2557, 0.4826, 0.2532, 0.4826, 0.2535, 0.4789, 0.2564, 0.4787, 0.1346, 0.602, 0.1377, 0.5974, 0.1425, 0.5967, 0.1415, 0.602, 0.1415, 0.602, 0.1425, 0.5967, 0.1471, 0.5967, 0.1481, 0.6018, 0.1481, 0.6018, 0.1471, 0.5967, 0.1519, 0.5975, 0.1549, 0.602, 0.1377, 0.5974, 0.139, 0.5939, 0.1429, 0.5933, 0.1425, 0.5967, 0.1425, 0.5967, 0.1429, 0.5933, 0.1466, 0.5934, 0.1471, 0.5967, 0.1471, 0.5967, 0.1466, 0.5934, 0.1504, 0.5941, 0.1519, 0.5975, 0.139, 0.5939, 0.1392, 0.5911, 0.1429, 0.5908, 0.1429, 0.5933, 0.1429, 0.5933, 0.1429, 0.5908, 0.1465, 0.5909, 0.1466, 0.5934, 0.1466, 0.5934, 0.1465, 0.5909, 0.1501, 0.5913, 0.1504, 0.5941, 0.159, 0.6021, 0.1549, 0.602, 0.1519, 0.5975, 0.1589, 0.5982, 0.1463, 0.4709, 0.1454, 0.4701, 0.1454, 0.4699, 0.1465, 0.4707, 0.1465, 0.4707, 0.1454, 0.4699, 0.1454, 0.4697, 0.1467, 0.4705, 0.1467, 0.4705, 0.1454, 0.4697, 0.1455, 0.4695, 0.1469, 0.4703, 0.1579, 0.4844, 0.1587, 0.4834, 0.1589, 0.4834, 0.1581, 0.4846, 0.1581, 0.4846, 0.1589, 0.4834, 0.1592, 0.4834, 0.1584, 0.4848, 0.1584, 0.4848, 0.1592, 0.4834, 0.1594, 0.4834, 0.1586, 0.485, 0.1329, 0.482, 0.1321, 0.483, 0.1319, 0.483, 0.1327, 0.4819, 0.1327, 0.4819, 0.1319, 0.483, 0.1317, 0.483, 0.1325, 0.4817, 0.1325, 0.4817, 0.1317, 0.483, 0.1314, 0.483, 0.1323, 0.4815, 0.1438, 0.496, 0.1448, 0.4968, 0.1448, 0.4971, 0.1437, 0.4963, 0.1437, 0.4963, 0.1448, 0.4971, 0.1448, 0.4973, 0.1435, 0.4965, 0.1435, 0.4965, 0.1448, 0.4973, 0.1448, 0.4975, 0.1433, 0.4967, 0.1587, 0.4834, 0.158, 0.4824, 0.1582, 0.4822, 0.1589, 0.4834, 0.1589, 0.4834, 0.1582, 0.4822, 0.1584, 0.482, 0.1592, 0.4834, 0.1592, 0.4834, 0.1584, 0.482, 0.1586, 0.4819, 0.1594, 0.4834, 0.158, 0.4824, 0.1566, 0.4807, 0.1569, 0.4805, 0.1582, 0.4822, 0.1582, 0.4822, 0.1569, 0.4805, 0.1571, 0.4803, 0.1584, 0.482, 0.1584, 0.482, 0.1571, 0.4803, 0.1574, 0.4801, 0.1586, 0.4819, 0.1566, 0.4807, 0.1551, 0.4788, 0.1553, 0.4786, 0.1569, 0.4805, 0.1569, 0.4805, 0.1553, 0.4786, 0.1556, 0.4783, 0.1571, 0.4803, 0.1571, 0.4803, 0.1556, 0.4783, 0.1559, 0.4781, 0.1574, 0.4801, 0.1551, 0.4788, 0.1534, 0.4769, 0.1537, 0.4767, 0.1553, 0.4786, 0.1553, 0.4786, 0.1537, 0.4767, 0.1539, 0.4764, 0.1556, 0.4783, 0.1556, 0.4783, 0.1539, 0.4764, 0.1542, 0.4762, 0.1559, 0.4781, 0.1534, 0.4769, 0.1516, 0.4751, 0.1519, 0.4749, 0.1537, 0.4767, 0.1537, 0.4767, 0.1519, 0.4749, 0.1521, 0.4746, 0.1539, 0.4764, 0.1539, 0.4764, 0.1521, 0.4746, 0.1524, 0.4744, 0.1542, 0.4762, 0.1516, 0.4751, 0.1498, 0.4735, 0.15, 0.4733, 0.1519, 0.4749, 0.1519, 0.4749, 0.15, 0.4733, 0.1502, 0.473, 0.1521, 0.4746, 0.1521, 0.4746, 0.1502, 0.473, 0.1505, 0.4728, 0.1524, 0.4744, 0.1498, 0.4735, 0.148, 0.4721, 0.1482, 0.4719, 0.15, 0.4733, 0.15, 0.4733, 0.1482, 0.4719, 0.1484, 0.4716, 0.1502, 0.473, 0.1502, 0.473, 0.1484, 0.4716, 0.1486, 0.4714, 0.1505, 0.4728, 0.148, 0.4721, 0.1463, 0.4709, 0.1465, 0.4707, 0.1482, 0.4719, 0.1482, 0.4719, 0.1465, 0.4707, 0.1467, 0.4705, 0.1484, 0.4716, 0.1484, 0.4716, 0.1467, 0.4705, 0.1469, 0.4703, 0.1486, 0.4714, 0.1321, 0.483, 0.1327, 0.484, 0.1325, 0.4841, 0.1319, 0.483, 0.1319, 0.483, 0.1325, 0.4841, 0.1323, 0.4843, 0.1317, 0.483, 0.1317, 0.483, 0.1323, 0.4843, 0.1321, 0.4845, 0.1314, 0.483, 0.1327, 0.484, 0.1339, 0.4856, 0.1336, 0.4858, 0.1325, 0.4841, 0.1325, 0.4841, 0.1336, 0.4858, 0.1334, 0.486, 0.1323, 0.4843, 0.1323, 0.4843, 0.1334, 0.486, 0.1332, 0.4862, 0.1321, 0.4845, 0.1339, 0.4856, 0.1353, 0.4874, 0.135, 0.4876, 0.1336, 0.4858, 0.1336, 0.4858, 0.135, 0.4876, 0.1348, 0.4879, 0.1334, 0.486, 0.1334, 0.486, 0.1348, 0.4879, 0.1345, 0.4881, 0.1332, 0.4862, 0.1353, 0.4874, 0.1369, 0.4893, 0.1366, 0.4896, 0.135, 0.4876, 0.135, 0.4876, 0.1366, 0.4896, 0.1363, 0.4898, 0.1348, 0.4879, 0.1348, 0.4879, 0.1363, 0.4898, 0.1361, 0.4901, 0.1345, 0.4881, 0.1369, 0.4893, 0.1386, 0.4912, 0.1383, 0.4915, 0.1366, 0.4896, 0.1366, 0.4896, 0.1383, 0.4915, 0.1381, 0.4917, 0.1363, 0.4898, 0.1363, 0.4898, 0.1381, 0.4917, 0.1378, 0.492, 0.1361, 0.4901, 0.1386, 0.4912, 0.1404, 0.493, 0.1401, 0.4933, 0.1383, 0.4915, 0.1383, 0.4915, 0.1401, 0.4933, 0.1399, 0.4935, 0.1381, 0.4917, 0.1381, 0.4917, 0.1399, 0.4935, 0.1397, 0.4938, 0.1378, 0.492, 0.1404, 0.493, 0.1422, 0.4946, 0.142, 0.4949, 0.1401, 0.4933, 0.1401, 0.4933, 0.142, 0.4949, 0.1418, 0.4951, 0.1399, 0.4935, 0.1399, 0.4935, 0.1418, 0.4951, 0.1415, 0.4954, 0.1397, 0.4938, 0.1422, 0.4946, 0.1438, 0.496, 0.1437, 0.4963, 0.142, 0.4949, 0.142, 0.4949, 0.1437, 0.4963, 0.1435, 0.4965, 0.1418, 0.4951, 0.1418, 0.4951, 0.1435, 0.4965, 0.1433, 0.4967, 0.1415, 0.4954, 0.1448, 0.4968, 0.1459, 0.4961, 0.1461, 0.4963, 0.1448, 0.4971, 0.1448, 0.4971, 0.1461, 0.4963, 0.1462, 0.4965, 0.1448, 0.4973, 0.1448, 0.4973, 0.1462, 0.4965, 0.1464, 0.4968, 0.1448, 0.4975, 0.1459, 0.4961, 0.1477, 0.4949, 0.1479, 0.4952, 0.1461, 0.4963, 0.1461, 0.4963, 0.1479, 0.4952, 0.1481, 0.4954, 0.1462, 0.4965, 0.1462, 0.4965, 0.1481, 0.4954, 0.1483, 0.4957, 0.1464, 0.4968, 0.1477, 0.4949, 0.1496, 0.4934, 0.1499, 0.4937, 0.1479, 0.4952, 0.1479, 0.4952, 0.1499, 0.4937, 0.1501, 0.494, 0.1481, 0.4954, 0.1481, 0.4954, 0.1501, 0.494, 0.1503, 0.4943, 0.1483, 0.4957, 0.1496, 0.4934, 0.1516, 0.4918, 0.1518, 0.4921, 0.1499, 0.4937, 0.1499, 0.4937, 0.1518, 0.4921, 0.1521, 0.4924, 0.1501, 0.494, 0.1501, 0.494, 0.1521, 0.4924, 0.1523, 0.4926, 0.1503, 0.4943, 0.1516, 0.4918, 0.1534, 0.49, 0.1537, 0.4902, 0.1518, 0.4921, 0.1518, 0.4921, 0.1537, 0.4902, 0.1539, 0.4905, 0.1521, 0.4924, 0.1521, 0.4924, 0.1539, 0.4905, 0.1542, 0.4908, 0.1523, 0.4926, 0.1534, 0.49, 0.1551, 0.4881, 0.1554, 0.4883, 0.1537, 0.4902, 0.1537, 0.4902, 0.1554, 0.4883, 0.1556, 0.4885, 0.1539, 0.4905, 0.1539, 0.4905, 0.1556, 0.4885, 0.1559, 0.4888, 0.1542, 0.4908, 0.1551, 0.4881, 0.1566, 0.4862, 0.1569, 0.4864, 0.1554, 0.4883, 0.1554, 0.4883, 0.1569, 0.4864, 0.1571, 0.4866, 0.1556, 0.4885, 0.1556, 0.4885, 0.1571, 0.4866, 0.1574, 0.4868, 0.1559, 0.4888, 0.1566, 0.4862, 0.1579, 0.4844, 0.1581, 0.4846, 0.1569, 0.4864, 0.1569, 0.4864, 0.1581, 0.4846, 0.1584, 0.4848, 0.1571, 0.4866, 0.1571, 0.4866, 0.1584, 0.4848, 0.1586, 0.485, 0.1574, 0.4868, 0.1454, 0.4701, 0.1444, 0.4708, 0.1443, 0.4705, 0.1454, 0.4699, 0.1454, 0.4699, 0.1443, 0.4705, 0.1442, 0.4703, 0.1454, 0.4697, 0.1454, 0.4697, 0.1442, 0.4703, 0.144, 0.4701, 0.1455, 0.4695, 0.1444, 0.4708, 0.1428, 0.4719, 0.1427, 0.4717, 0.1443, 0.4705, 0.1443, 0.4705, 0.1427, 0.4717, 0.1425, 0.4715, 0.1442, 0.4703, 0.1442, 0.4703, 0.1425, 0.4715, 0.1423, 0.4712, 0.144, 0.4701, 0.1428, 0.4719, 0.141, 0.4734, 0.1408, 0.4731, 0.1427, 0.4717, 0.1427, 0.4717, 0.1408, 0.4731, 0.1406, 0.4729, 0.1425, 0.4715, 0.1425, 0.4715, 0.1406, 0.4729, 0.1404, 0.4726, 0.1423, 0.4712, 0.141, 0.4734, 0.1392, 0.475, 0.1389, 0.4748, 0.1408, 0.4731, 0.1408, 0.4731, 0.1389, 0.4748, 0.1387, 0.4745, 0.1406, 0.4729, 0.1406, 0.4729, 0.1387, 0.4745, 0.1385, 0.4742, 0.1404, 0.4726, 0.1392, 0.475, 0.1374, 0.4768, 0.1371, 0.4765, 0.1389, 0.4748, 0.1389, 0.4748, 0.1371, 0.4765, 0.1369, 0.4763, 0.1387, 0.4745, 0.1387, 0.4745, 0.1369, 0.4763, 0.1366, 0.476, 0.1385, 0.4742, 0.1374, 0.4768, 0.1357, 0.4786, 0.1354, 0.4784, 0.1371, 0.4765, 0.1371, 0.4765, 0.1354, 0.4784, 0.1352, 0.4782, 0.1369, 0.4763, 0.1369, 0.4763, 0.1352, 0.4782, 0.1349, 0.4779, 0.1366, 0.476, 0.1357, 0.4786, 0.1342, 0.4804, 0.1339, 0.4802, 0.1354, 0.4784, 0.1354, 0.4784, 0.1339, 0.4802, 0.1337, 0.48, 0.1352, 0.4782, 0.1352, 0.4782, 0.1337, 0.48, 0.1335, 0.4798, 0.1349, 0.4779, 0.1342, 0.4804, 0.1329, 0.482, 0.1327, 0.4819, 0.1339, 0.4802, 0.1339, 0.4802, 0.1327, 0.4819, 0.1325, 0.4817, 0.1337, 0.48, 0.1337, 0.48, 0.1325, 0.4817, 0.1323, 0.4815, 0.1335, 0.4798, 0.1327, 0.484, 0.1321, 0.483, 0.1329, 0.482, 0.1342, 0.4804, 0.1357, 0.4786, 0.1374, 0.4768, 0.1392, 0.475, 0.141, 0.4734, 0.1428, 0.4719, 0.1444, 0.4708, 0.1454, 0.4701, 0.1463, 0.4709, 0.148, 0.4721, 0.1498, 0.4735, 0.1516, 0.4751, 0.1534, 0.4769, 0.1551, 0.4788, 0.1566, 0.4807, 0.158, 0.4824, 0.1587, 0.4834, 0.1579, 0.4844, 0.1566, 0.4862, 0.1551, 0.4881, 0.1534, 0.49, 0.1516, 0.4918, 0.1496, 0.4934, 0.1477, 0.4949, 0.1459, 0.4961, 0.1448, 0.4968, 0.1438, 0.496, 0.1422, 0.4946, 0.1404, 0.493, 0.1386, 0.4912, 0.1369, 0.4893, 0.1353, 0.4874, 0.1339, 0.4856, 0.06335, 0.2319, 0.06335, 0.09439, 0.2008, 0.09439, 0.2008, 0.2319])
me_keyboard_key.materials.append(mat_keyboard_black)
me_keyboard_key.use_remesh_preserve_volume = False
me_keyboard_key.use_remesh_preserve_attributes = False
me_keyboard_key.use_mirror_vertex_groups = False
me_keyboard_key.update()
me_keyboard_key.normals_split_custom_set([tuple(v) for v in zip(*[iter([0.1453, -0.1204, -0.982, 0.1329, -0.1329, -0.9822, 0.151, -0.1056, -0.9829, 0.1631, -0.09565, -0.982, 0.7964, -0.01398, -0.6046, 0.8176, 0.05905, -0.5728, 0.9396, 0.03458, -0.3406, 0.9533, -0.2172, -0.2099, 0.01764, 0.8156, -0.5784, -0.05646, 0.8352, -0.547, -0.03104, 0.9522, -0.3038, 0.2227, 0.9612, -0.1628, -0.01092, -0.779, -0.6269, 0.06163, -0.7983, -0.5991, 0.03831, -0.9252, -0.3776, -0.219, -0.9457, -0.24, -0.7982, 0.01445, -0.6022, -0.8161, -0.05922, -0.5749, -0.9389, -0.03467, -0.3423, -0.9551, 0.2245, -0.1934, 0.09609, 0.4046, -0.9095, 0.05313, 0.3895, -0.9195, -0.01764, 0.8156, -0.5784, 0.05645, 0.8353, -0.547, 0.1631, -0.09565, -0.982, 0.151, -0.1056, -0.9829, 0.167, -0.05855, -0.9842, 0.1799, -0.05285, -0.9823, 0.1799, -0.05285, -0.9823, 0.167, -0.05855, -0.9842, 0.1744, -0.01544, -0.9846, 0.1874, -0.01388, -0.9822, 0.1874, -0.01388, -0.9822, 0.1744, -0.01544, -0.9846, 0.1744, 0.01544, -0.9846, 0.1874, 0.01388, -0.9822, 0.1874, 0.01388, -0.9822, 0.1744, 0.01544, -0.9846, 0.167, 0.05854, -0.9842, 0.1799, 0.05285, -0.9823, 0.1799, 0.05285, -0.9823, 0.167, 0.05854, -0.9842, 0.151, 0.1056, -0.9829, 0.1631, 0.09565, -0.982, 0.1631, 0.09565, -0.982, 0.151, 0.1056, -0.9829, 0.1329, 0.1329, -0.9822, 0.1453, 0.1204, -0.982, -0.151, 0.1056, -0.9829, -0.1631, 0.09565, -0.982, -0.1453, 0.1204, -0.982, -0.1329, 0.1329, -0.9822, -0.09687, -0.386, -0.9174, -0.05477, -0.372, -0.9266, 0.01092, -0.779, -0.6269, -0.06163, -0.7983, -0.5991, -0.167, 0.05854, -0.9842, -0.1799, 0.05285, -0.9823, -0.1631, 0.09565, -0.982, -0.151, 0.1056, -0.9829, -0.1744, 0.01543, -0.9846, -0.1874, 0.01388, -0.9822, -0.1799, 0.05285, -0.9823, -0.167, 0.05854, -0.9842, -0.1744, -0.01544, -0.9846, -0.1874, -0.01388, -0.9822, -0.1874, 0.01388, -0.9822, -0.1744, 0.01543, -0.9846, -0.167, -0.05855, -0.9842, -0.1799, -0.05285, -0.9823, -0.1874, -0.01388, -0.9822, -0.1744, -0.01544, -0.9846, -0.151, -0.1056, -0.9829, -0.163, -0.09565, -0.982, -0.1799, -0.05285, -0.9823, -0.167, -0.05855, -0.9842, -0.1329, -0.1329, -0.9822, -0.1452, -0.1204, -0.982, -0.163, -0.09565, -0.982, -0.151, -0.1056, -0.9829, 0.1329, 0.1329, -0.9822, 0.1056, 0.151, -0.9829, 0.09565, 0.163, -0.982, 0.1204, 0.1453, -0.982, 0.219, -0.9458, -0.2398, 0.4806, -0.8404, -0.2506, 0.6913, -0.6818, -0.2394, 0.99, -0.002905, -0.1413, 0.99, -0.002936, -0.1413, 0.9901, -0.005238, -0.1401, 0.9901, -0.005232, -0.1401, 0.9899, -0.0007474, -0.1419, 0.9899, -0.0007792, -0.1419, 0.99, -0.002936, -0.1413, 0.99, -0.002905, -0.1413, 0.9899, 0.0008012, -0.1418, 0.9899, 0.0007503, -0.1418, 0.9899, -0.0007792, -0.1419, 0.9899, -0.0007474, -0.1419, 0.99, 0.002985, -0.1411, 0.99, 0.002869, -0.1411, 0.9899, 0.0007503, -0.1418, 0.9899, 0.0008012, -0.1418, 0.9902, 0.005276, -0.1396, 0.9902, 0.005183, -0.1397, 0.99, 0.002869, -0.1411, 0.99, 0.002985, -0.1411, 0.9904, 0.005049, -0.1383, 0.9904, 0.004904, -0.1382, 0.9902, 0.005183, -0.1397, 0.9902, 0.005276, -0.1396, -0.9902, 0.005275, -0.1396, -0.9902, 0.005182, -0.1397, -0.9904, 0.00446, -0.1384, -0.9904, 0.004187, -0.1384, -0.99, 0.002984, -0.1411, -0.99, 0.002868, -0.1411, -0.9902, 0.005182, -0.1397, -0.9902, 0.005275, -0.1396, 0.151, 0.1056, -0.9829, 0.1212, 0.1212, -0.9852, 0.1056, 0.151, -0.9829, 0.1329, 0.1329, -0.9822, 0.1212, 0.1212, -0.9852, 0.06788, 0.1355, -0.9885, 0.05854, 0.167, -0.9842, 0.1056, 0.151, -0.9829, 0.06788, 0.1355, -0.9885, 0.01805, 0.1423, -0.9897, 0.01544, 0.1744, -0.9846, 0.05854, 0.167, -0.9842, 0.01805, 0.1423, -0.9897, -0.01805, 0.1423, -0.9897, -0.01543, 0.1744, -0.9846, 0.01544, 0.1744, -0.9846, -0.01805, 0.1423, -0.9897, -0.06778, 0.1352, -0.9885, -0.05855, 0.167, -0.9842, -0.01543, 0.1744, -0.9846, -0.06778, 0.1352, -0.9885, -0.1212, 0.1212, -0.9852, -0.1056, 0.151, -0.9829, -0.05855, 0.167, -0.9842, -0.1212, 0.1212, -0.9852, -0.151, 0.1056, -0.9829, -0.1329, 0.1329, -0.9822, -0.1056, 0.151, -0.9829, -0.9899, 0.0008007, -0.1418, -0.9899, 0.0007499, -0.1418, -0.99, 0.002868, -0.1411, -0.99, 0.002984, -0.1411, 0.167, 0.05854, -0.9842, 0.1352, 0.06778, -0.9885, 0.1212, 0.1212, -0.9852, 0.151, 0.1056, -0.9829, 0.1352, 0.06778, -0.9885, 0.07716, 0.07716, -0.994, 0.06788, 0.1355, -0.9885, 0.1212, 0.1212, -0.9852, 0.07716, 0.07716, -0.994, 0.02084, 0.08173, -0.9964, 0.01805, 0.1423, -0.9897, 0.06788, 0.1355, -0.9885, 0.02084, 0.08173, -0.9964, -0.02084, 0.08173, -0.9964, -0.01805, 0.1423, -0.9897, 0.01805, 0.1423, -0.9897, -0.02084, 0.08173, -0.9964, -0.07706, 0.07706, -0.994, -0.06778, 0.1352, -0.9885, -0.01805, 0.1423, -0.9897, -0.07706, 0.07706, -0.994, -0.1352, 0.06778, -0.9885, -0.1212, 0.1212, -0.9852, -0.06778, 0.1352, -0.9885, -0.1352, 0.06778, -0.9885, -0.167, 0.05854, -0.9842, -0.151, 0.1056, -0.9829, -0.1212, 0.1212, -0.9852, -0.9899, -0.0007481, -0.1419, -0.9899, -0.0007799, -0.1419, -0.9899, 0.0007499, -0.1418, -0.9899, 0.0008007, -0.1418, 0.1744, 0.01544, -0.9846, 0.142, 0.01805, -0.9897, 0.1352, 0.06778, -0.9885, 0.167, 0.05854, -0.9842, 0.142, 0.01805, -0.9897, 0.08173, 0.02084, -0.9964, 0.07716, 0.07716, -0.994, 0.1352, 0.06778, -0.9885, 0.08173, 0.02084, -0.9964, 0.02252, 0.02252, -0.9995, 0.02084, 0.08173, -0.9964, 0.07716, 0.07716, -0.994, 0.02252, 0.02252, -0.9995, -0.02252, 0.02252, -0.9995, -0.02084, 0.08173, -0.9964, 0.02084, 0.08173, -0.9964, -0.02252, 0.02252, -0.9995, -0.08173, 0.02084, -0.9964, -0.07706, 0.07706, -0.994, -0.02084, 0.08173, -0.9964, -0.08173, 0.02084, -0.9964, -0.1423, 0.01805, -0.9897, -0.1352, 0.06778, -0.9885, -0.07706, 0.07706, -0.994, -0.1423, 0.01805, -0.9897, -0.1744, 0.01543, -0.9846, -0.167, 0.05854, -0.9842, -0.1352, 0.06778, -0.9885, -0.99, -0.002906, -0.1413, -0.99, -0.002937, -0.1413, -0.9899, -0.0007799, -0.1419, -0.9899, -0.0007481, -0.1419, 0.1744, -0.01544, -0.9846, 0.142, -0.01806, -0.9897, 0.142, 0.01805, -0.9897, 0.1744, 0.01544, -0.9846, 0.142, -0.01806, -0.9897, 0.08173, -0.02084, -0.9964, 0.08173, 0.02084, -0.9964, 0.142, 0.01805, -0.9897, 0.08173, -0.02084, -0.9964, 0.02252, -0.02252, -0.9995, 0.02252, 0.02252, -0.9995, 0.08173, 0.02084, -0.9964, 0.02252, -0.02252, -0.9995, -0.02252, -0.02252, -0.9995, -0.02252, 0.02252, -0.9995, 0.02252, 0.02252, -0.9995, -0.02252, -0.02252, -0.9995, -0.08173, -0.02084, -0.9964, -0.08173, 0.02084, -0.9964, -0.02252, 0.02252, -0.9995, -0.08173, -0.02084, -0.9964, -0.1423, -0.01805, -0.9897, -0.1423, 0.01805, -0.9897, -0.08173, 0.02084, -0.9964, -0.1423, -0.01805, -0.9897, -0.1744, -0.01544, -0.9846, -0.1744, 0.01543, -0.9846, -0.1423, 0.01805, -0.9897, -0.9901, -0.005233, -0.1401, -0.9901, -0.005239, -0.1401, -0.99, -0.002937, -0.1413, -0.99, -0.002906, -0.1413, 0.167, -0.05855, -0.9842, 0.1352, -0.06778, -0.9885, 0.142, -0.01806, -0.9897, 0.1744, -0.01544, -0.9846, 0.1352, -0.06778, -0.9885, 0.07716, -0.07716, -0.994, 0.08173, -0.02084, -0.9964, 0.142, -0.01806, -0.9897, 0.07716, -0.07716, -0.994, 0.02084, -0.08173, -0.9964, 0.02252, -0.02252, -0.9995, 0.08173, -0.02084, -0.9964, 0.02084, -0.08173, -0.9964, -0.02084, -0.08173, -0.9964, -0.02252, -0.02252, -0.9995, 0.02252, -0.02252, -0.9995, -0.02084, -0.08173, -0.9964, -0.07706, -0.07706, -0.994, -0.08173, -0.02084, -0.9964, -0.02252, -0.02252, -0.9995, -0.07706, -0.07706, -0.994, -0.1355, -0.06788, -0.9885, -0.1423, -0.01805, -0.9897, -0.08173, -0.02084, -0.9964, -0.1355, -0.06788, -0.9885, -0.167, -0.05855, -0.9842, -0.1744, -0.01544, -0.9846, -0.1423, -0.01805, -0.9897, -0.9903, -0.004958, -0.1386, -0.9903, -0.005264, -0.1388, -0.9901, -0.005239, -0.1401, -0.9901, -0.005233, -0.1401, 0.151, -0.1056, -0.9829, 0.1212, -0.1212, -0.9852, 0.1352, -0.06778, -0.9885, 0.167, -0.05855, -0.9842, 0.1212, -0.1212, -0.9852, 0.06778, -0.1352, -0.9885, 0.07716, -0.07716, -0.994, 0.1352, -0.06778, -0.9885, 0.06778, -0.1352, -0.9885, 0.01805, -0.1423, -0.9897, 0.02084, -0.08173, -0.9964, 0.07716, -0.07716, -0.994, 0.01805, -0.1423, -0.9897, -0.01805, -0.1423, -0.9897, -0.02084, -0.08173, -0.9964, 0.02084, -0.08173, -0.9964, -0.01805, -0.1423, -0.9897, -0.06778, -0.1352, -0.9885, -0.07706, -0.07706, -0.994, -0.02084, -0.08173, -0.9964, -0.06778, -0.1352, -0.9885, -0.1212, -0.1212, -0.9852, -0.1355, -0.06788, -0.9885, -0.07706, -0.07706, -0.994, -0.1212, -0.1212, -0.9852, -0.151, -0.1056, -0.9829, -0.167, -0.05855, -0.9842, -0.1355, -0.06788, -0.9885, 0.003722, 0.9952, -0.09828, 0.003691, 0.9951, -0.09831, 0.002382, 0.9953, -0.09731, 0.002567, 0.9952, -0.09735, 0.1329, -0.1329, -0.9822, 0.1056, -0.151, -0.9829, 0.1212, -0.1212, -0.9852, 0.151, -0.1056, -0.9829, 0.1056, -0.151, -0.9829, 0.05855, -0.167, -0.9842, 0.06778, -0.1352, -0.9885, 0.1212, -0.1212, -0.9852, 0.05855, -0.167, -0.9842, 0.01543, -0.1744, -0.9846, 0.01805, -0.1423, -0.9897, 0.06778, -0.1352, -0.9885, 0.01543, -0.1744, -0.9846, -0.01543, -0.1744, -0.9846, -0.01805, -0.1423, -0.9897, 0.01805, -0.1423, -0.9897, -0.01543, -0.1744, -0.9846, -0.05855, -0.167, -0.9842, -0.06778, -0.1352, -0.9885, -0.01805, -0.1423, -0.9897, -0.05855, -0.167, -0.9842, -0.1057, -0.151, -0.9829, -0.1212, -0.1212, -0.9852, -0.06778, -0.1352, -0.9885, -0.1057, -0.151, -0.9829, -0.1329, -0.1329, -0.9822, -0.151, -0.1056, -0.9829, -0.1212, -0.1212, -0.9852, -0.9533, -0.2172, -0.2097, -0.8491, -0.4728, -0.2353, -0.6912, -0.6818, -0.2394, 0.002087, 0.9951, -0.09924, 0.002056, 0.9951, -0.09925, 0.003691, 0.9951, -0.09831, 0.003722, 0.9952, -0.09828, 0.0005487, 0.995, -0.09968, 0.0005419, 0.995, -0.09969, 0.002056, 0.9951, -0.09925, 0.002087, 0.9951, -0.09924, -0.0005491, 0.995, -0.09968, -0.0005423, 0.995, -0.09969, 0.0005419, 0.995, -0.09969, 0.0005487, 0.995, -0.09968, -0.002087, 0.9951, -0.09924, -0.002057, 0.9951, -0.09925, -0.0005423, 0.995, -0.09969, -0.0005491, 0.995, -0.09968, -0.003722, 0.9952, -0.09828, -0.003691, 0.9951, -0.09831, -0.002057, 0.9951, -0.09925, -0.002087, 0.9951, -0.09924, -0.003293, 0.9953, -0.09723, -0.003364, 0.9953, -0.09726, -0.003691, 0.9951, -0.09831, -0.003722, 0.9952, -0.09828, 0.3941, -0.09656, -0.914, 0.3805, -0.05401, -0.9232, 0.7982, 0.01445, -0.6022, 0.8161, -0.05922, -0.5749, -0.09565, -0.1631, -0.982, -0.1204, -0.1452, -0.982, -0.1329, -0.1329, -0.9822, -0.1057, -0.151, -0.9829, -0.05285, -0.1799, -0.9823, -0.09565, -0.1631, -0.982, -0.1057, -0.151, -0.9829, -0.05855, -0.167, -0.9842, -0.01388, -0.1874, -0.9822, -0.05285, -0.1799, -0.9823, -0.05855, -0.167, -0.9842, -0.01543, -0.1744, -0.9846, 0.01388, -0.1874, -0.9822, -0.01388, -0.1874, -0.9822, -0.01543, -0.1744, -0.9846, 0.01543, -0.1744, -0.9846, 0.05285, -0.1799, -0.9823, 0.01388, -0.1874, -0.9822, 0.01543, -0.1744, -0.9846, 0.05855, -0.167, -0.9842, 0.09565, -0.1631, -0.982, 0.05285, -0.1799, -0.9823, 0.05855, -0.167, -0.9842, 0.1056, -0.151, -0.9829, 0.1204, -0.1452, -0.982, 0.09565, -0.1631, -0.982, 0.1056, -0.151, -0.9829, 0.1329, -0.1329, -0.9822, -0.3963, 0.09644, -0.9131, -0.3808, 0.05399, -0.9231, -0.7964, -0.01398, -0.6046, -0.8176, 0.05903, -0.5727, 0.1056, 0.151, -0.9829, 0.05854, 0.167, -0.9842, 0.05285, 0.1799, -0.9823, 0.09565, 0.163, -0.982, 0.05854, 0.167, -0.9842, 0.01544, 0.1744, -0.9846, 0.01388, 0.1874, -0.9822, 0.05285, 0.1799, -0.9823, 0.01544, 0.1744, -0.9846, -0.01543, 0.1744, -0.9846, -0.01388, 0.1874, -0.9822, 0.01388, 0.1874, -0.9822, -0.01543, 0.1744, -0.9846, -0.05855, 0.167, -0.9842, -0.05285, 0.1799, -0.9823, -0.01388, 0.1874, -0.9822, -0.05855, 0.167, -0.9842, -0.1056, 0.151, -0.9829, -0.09565, 0.163, -0.982, -0.05285, 0.1799, -0.9823, -0.1056, 0.151, -0.9829, -0.1329, 0.1329, -0.9822, -0.1204, 0.1453, -0.982, -0.09565, 0.163, -0.982, -0.006756, -0.9835, -0.1807, -0.006699, -0.9835, -0.1808, -0.005839, -0.9838, -0.179, -0.005807, -0.9838, -0.179, 0.4805, 0.8579, -0.1822, 0.2227, 0.9612, -0.1628, 0.6905, 0.6995, -0.1842, 0.006853, -0.9838, -0.1791, 0.00695, -0.9838, -0.1791, 0.0067, -0.9835, -0.1808, 0.006756, -0.9835, -0.1807, 0.006756, -0.9835, -0.1807, 0.0067, -0.9835, -0.1808, 0.003732, -0.9832, -0.1824, 0.003787, -0.9832, -0.1824, 0.003787, -0.9832, -0.1824, 0.003732, -0.9832, -0.1824, 0.0009836, -0.9831, -0.1832, 0.0009959, -0.9831, -0.1832, 0.0009959, -0.9831, -0.1832, 0.0009836, -0.9831, -0.1832, -0.0009832, -0.9831, -0.1832, -0.0009954, -0.9831, -0.1832, -0.0009954, -0.9831, -0.1832, -0.0009832, -0.9831, -0.1832, -0.003731, -0.9832, -0.1824, -0.003786, -0.9832, -0.1824, -0.003786, -0.9832, -0.1824, -0.003731, -0.9832, -0.1824, -0.006699, -0.9835, -0.1808, -0.006756, -0.9835, -0.1807, 0.1071, 0.08809, -0.9903, 0.1165, 0.1058, -0.9875, 0.3963, 0.09644, -0.9131, 0.3808, 0.05395, -0.9231, 0.3808, 0.05395, -0.9231, 0.3963, 0.09644, -0.9131, 0.8176, 0.05905, -0.5728, 0.7964, -0.01398, -0.6046, 0.4806, -0.8404, -0.2506, 0.8491, -0.4728, -0.2355, 0.6913, -0.6818, -0.2394, 0.08818, -0.1051, -0.9905, 0.1059, -0.1139, -0.9878, 0.09687, -0.386, -0.9174, 0.05477, -0.372, -0.9266, 0.05477, -0.372, -0.9266, 0.09687, -0.386, -0.9174, 0.06163, -0.7983, -0.5991, -0.01092, -0.779, -0.6269, -0.8491, -0.4728, -0.2353, -0.4806, -0.8403, -0.2508, -0.6912, -0.6818, -0.2394, -0.08815, 0.1087, -0.9902, -0.1058, 0.1179, -0.9874, -0.09609, 0.4046, -0.9095, -0.05313, 0.3895, -0.9195, -0.05313, 0.3895, -0.9195, -0.09609, 0.4046, -0.9095, -0.05646, 0.8352, -0.547, 0.01764, 0.8156, -0.5784, 0.9551, 0.2246, -0.1931, 0.85, 0.4883, -0.1976, 0.6905, 0.6995, -0.1842, -0.1066, -0.08823, -0.9904, -0.1154, -0.1059, -0.9877, -0.3941, -0.09656, -0.914, -0.3805, -0.05401, -0.9232, -0.3805, -0.05401, -0.9232, -0.3941, -0.09656, -0.914, -0.8161, -0.05922, -0.5749, -0.7982, 0.01445, -0.6022, -0.2227, 0.9612, -0.1625, -0.4805, 0.8579, -0.1821, -0.6904, 0.6996, -0.1842, 0.1329, -0.1329, -0.9822, 0.1329, -0.1329, -0.9822, 0.1329, -0.1329, -0.9822, 0.1329, -0.1329, -0.9822, 0.1204, -0.1452, -0.982, 0.1329, -0.1329, -0.9822, 0.1453, -0.1204, -0.982, -0.1165, 0.1058, -0.9875, -0.1072, 0.08813, -0.9903, -0.3808, 0.05399, -0.9231, -0.3963, 0.09644, -0.9131, 0.05645, 0.8353, -0.547, -0.01764, 0.8156, -0.5784, -0.2227, 0.9612, -0.1625, 0.03104, 0.9522, -0.3038, -0.1154, -0.1059, -0.9877, -0.1016, -0.08708, -0.991, -0.3687, -0.07997, -0.9261, -0.3941, -0.09656, -0.914, -0.3941, -0.09656, -0.914, -0.3687, -0.07997, -0.9261, -0.8088, -0.04906, -0.586, -0.8161, -0.05922, -0.5749, -0.8161, -0.05922, -0.5749, -0.8088, -0.04906, -0.586, -0.9385, -0.02798, -0.3441, -0.9389, -0.03467, -0.3423, -0.1016, -0.08708, -0.991, -0.086, -0.04834, -0.9951, -0.3573, -0.04448, -0.9329, -0.3687, -0.07997, -0.9261, -0.3687, -0.07997, -0.9261, -0.3573, -0.04448, -0.9329, -0.8067, -0.02726, -0.5903, -0.8088, -0.04906, -0.586, -0.8088, -0.04906, -0.586, -0.8067, -0.02726, -0.5903, -0.9382, -0.01584, -0.3457, -0.9385, -0.02798, -0.3441, -0.086, -0.04834, -0.9951, -0.07904, -0.01276, -0.9968, -0.3522, -0.01169, -0.9358, -0.3573, -0.04448, -0.9329, -0.3573, -0.04448, -0.9329, -0.3522, -0.01169, -0.9358, -0.8059, -0.007141, -0.592, -0.8067, -0.02726, -0.5903, -0.8067, -0.02726, -0.5903, -0.8059, -0.007141, -0.592, -0.9381, -0.003964, -0.3463, -0.9382, -0.01584, -0.3457, -0.07904, -0.01276, -0.9968, -0.07916, 0.01294, -0.9968, -0.3524, 0.01176, -0.9358, -0.3522, -0.01169, -0.9358, -0.3522, -0.01169, -0.9358, -0.3524, 0.01176, -0.9358, -0.8061, 0.007244, -0.5918, -0.8059, -0.007141, -0.592, -0.8059, -0.007141, -0.592, -0.8061, 0.007244, -0.5918, -0.9382, 0.004279, -0.3461, -0.9381, -0.003964, -0.3463, -0.07916, 0.01294, -0.9968, -0.08654, 0.04835, -0.9951, -0.3582, 0.04453, -0.9326, -0.3524, 0.01176, -0.9358, -0.3524, 0.01176, -0.9358, -0.3582, 0.04453, -0.9326, -0.8074, 0.02732, -0.5893, -0.8061, 0.007244, -0.5918, -0.8061, 0.007244, -0.5918, -0.8074, 0.02732, -0.5893, -0.9385, 0.01582, -0.3449, -0.9382, 0.004279, -0.3461, -0.08654, 0.04835, -0.9951, -0.1027, 0.08714, -0.9909, -0.3706, 0.07996, -0.9254, -0.3582, 0.04453, -0.9326, -0.3582, 0.04453, -0.9326, -0.3706, 0.07996, -0.9254, -0.8101, 0.04899, -0.5843, -0.8074, 0.02732, -0.5893, -0.8074, 0.02732, -0.5893, -0.8101, 0.04899, -0.5843, -0.939, 0.02822, -0.3427, -0.9385, 0.01582, -0.3449, -0.1027, 0.08714, -0.9909, -0.1165, 0.1058, -0.9875, -0.3963, 0.09644, -0.9131, -0.3706, 0.07996, -0.9254, -0.3706, 0.07996, -0.9254, -0.3963, 0.09644, -0.9131, -0.8176, 0.05903, -0.5727, -0.8101, 0.04899, -0.5843, -0.8101, 0.04899, -0.5843, -0.8176, 0.05903, -0.5727, -0.9396, 0.03467, -0.3406, -0.939, 0.02822, -0.3427, -0.1329, 0.1329, -0.9822, -0.1453, 0.1204, -0.982, -0.1329, 0.1329, -0.9822, -0.1329, 0.1329, -0.9822, -0.1329, 0.1329, -0.9822, -0.1329, 0.1329, -0.9822, -0.1204, 0.1453, -0.982, -0.06163, -0.7983, -0.5991, 0.01092, -0.779, -0.6269, 0.219, -0.9458, -0.2398, -0.03847, -0.9252, -0.3775, 0.1165, 0.1058, -0.9875, 0.1028, 0.08726, -0.9909, 0.3706, 0.07996, -0.9254, 0.3963, 0.09644, -0.9131, 0.3963, 0.09644, -0.9131, 0.3706, 0.07996, -0.9254, 0.81, 0.04899, -0.5843, 0.8176, 0.05905, -0.5728, 0.8176, 0.05905, -0.5728, 0.81, 0.04899, -0.5843, 0.939, 0.02822, -0.3427, 0.9396, 0.03458, -0.3406, 0.1028, 0.08726, -0.9909, 0.08654, 0.04835, -0.9951, 0.3582, 0.04453, -0.9326, 0.3706, 0.07996, -0.9254, 0.3706, 0.07996, -0.9254, 0.3582, 0.04453, -0.9326, 0.8074, 0.02733, -0.5894, 0.81, 0.04899, -0.5843, 0.81, 0.04899, -0.5843, 0.8074, 0.02733, -0.5894, 0.9385, 0.01582, -0.3449, 0.939, 0.02822, -0.3427, 0.08654, 0.04835, -0.9951, 0.07917, 0.01308, -0.9968, 0.3524, 0.01176, -0.9358, 0.3582, 0.04453, -0.9326, 0.3582, 0.04453, -0.9326, 0.3524, 0.01176, -0.9358, 0.806, 0.007246, -0.5918, 0.8074, 0.02733, -0.5894, 0.8074, 0.02733, -0.5894, 0.806, 0.007246, -0.5918, 0.9382, 0.004279, -0.3461, 0.9385, 0.01582, -0.3449, 0.07917, 0.01308, -0.9968, 0.07904, -0.01276, -0.9968, 0.3522, -0.01169, -0.9358, 0.3524, 0.01176, -0.9358, 0.3524, 0.01176, -0.9358, 0.3522, -0.01169, -0.9358, 0.8059, -0.00714, -0.592, 0.806, 0.007246, -0.5918, 0.806, 0.007246, -0.5918, 0.8059, -0.00714, -0.592, 0.9381, -0.004298, -0.3463, 0.9382, 0.004279, -0.3461, 0.07904, -0.01276, -0.9968, 0.086, -0.04834, -0.9951, 0.3573, -0.04447, -0.9329, 0.3522, -0.01169, -0.9358, 0.3522, -0.01169, -0.9358, 0.3573, -0.04447, -0.9329, 0.8068, -0.02727, -0.5902, 0.8059, -0.00714, -0.592, 0.8059, -0.00714, -0.592, 0.8068, -0.02727, -0.5902, 0.9382, -0.0157, -0.3457, 0.9381, -0.004298, -0.3463, 0.086, -0.04834, -0.9951, 0.1016, -0.08708, -0.991, 0.3687, -0.07996, -0.9261, 0.3573, -0.04447, -0.9329, 0.3573, -0.04447, -0.9329, 0.3687, -0.07996, -0.9261, 0.8088, -0.04905, -0.586, 0.8068, -0.02727, -0.5902, 0.8068, -0.02727, -0.5902, 0.8088, -0.04905, -0.586, 0.9385, -0.02831, -0.3441, 0.9382, -0.0157, -0.3457, 0.1016, -0.08708, -0.991, 0.1153, -0.1059, -0.9877, 0.3941, -0.09656, -0.914, 0.3687, -0.07996, -0.9261, 0.3687, -0.07996, -0.9261, 0.3941, -0.09656, -0.914, 0.8161, -0.05922, -0.5749, 0.8088, -0.04905, -0.586, 0.8088, -0.04905, -0.586, 0.8161, -0.05922, -0.5749, 0.9389, -0.03459, -0.3424, 0.9385, -0.02831, -0.3441, 0.1453, 0.1204, -0.982, 0.1329, 0.1329, -0.9822, 0.1204, 0.1453, -0.982, 0.1329, 0.1329, -0.9822, 0.1329, 0.1329, -0.9822, 0.1329, 0.1329, -0.9822, 0.1329, 0.1329, -0.9822, 0.1153, -0.1059, -0.9877, 0.1066, -0.08819, -0.9904, 0.3805, -0.05401, -0.9232, 0.3941, -0.09656, -0.914, -0.8176, 0.05903, -0.5727, -0.7964, -0.01398, -0.6046, -0.9533, -0.2172, -0.2097, -0.9396, 0.03467, -0.3406, 0.1059, -0.1139, -0.9878, 0.08698, -0.1001, -0.9912, 0.08021, -0.3608, -0.9292, 0.09687, -0.386, -0.9174, 0.09687, -0.386, -0.9174, 0.08021, -0.3608, -0.9292, 0.05105, -0.7904, -0.6104, 0.06163, -0.7983, -0.5991, 0.06163, -0.7983, -0.5991, 0.05105, -0.7904, -0.6104, 0.03161, -0.9245, -0.3799, 0.03831, -0.9252, -0.3776, 0.08698, -0.1001, -0.9912, 0.04819, -0.08438, -0.9953, 0.04463, -0.3489, -0.9361, 0.08021, -0.3608, -0.9292, 0.08021, -0.3608, -0.9292, 0.04463, -0.3489, -0.9361, 0.02841, -0.7878, -0.6153, 0.05105, -0.7904, -0.6104, 0.05105, -0.7904, -0.6104, 0.02841, -0.7878, -0.6153, 0.01722, -0.9238, -0.3826, 0.03161, -0.9245, -0.3799, 0.04819, -0.08438, -0.9953, 0.01269, -0.07726, -0.9969, 0.01176, -0.3436, -0.9391, 0.04463, -0.3489, -0.9361, 0.04463, -0.3489, -0.9361, 0.01176, -0.3436, -0.9391, 0.007493, -0.7864, -0.6177, 0.02841, -0.7878, -0.6153, 0.02841, -0.7878, -0.6153, 0.007493, -0.7864, -0.6177, 0.004554, -0.9234, -0.3837, 0.01722, -0.9238, -0.3826, 0.01269, -0.07726, -0.9969, -0.01269, -0.07727, -0.9969, -0.01176, -0.3435, -0.9391, 0.01176, -0.3436, -0.9391, 0.01176, -0.3436, -0.9391, -0.01176, -0.3435, -0.9391, -0.007492, -0.7864, -0.6177, 0.007493, -0.7864, -0.6177, 0.007493, -0.7864, -0.6177, -0.007492, -0.7864, -0.6177, -0.004553, -0.9235, -0.3837, 0.004554, -0.9234, -0.3837, -0.01269, -0.07727, -0.9969, -0.04819, -0.08438, -0.9953, -0.04463, -0.349, -0.9361, -0.01176, -0.3435, -0.9391, -0.01176, -0.3435, -0.9391, -0.04463, -0.349, -0.9361, -0.02843, -0.7877, -0.6154, -0.007492, -0.7864, -0.6177, -0.007492, -0.7864, -0.6177, -0.02843, -0.7877, -0.6154, -0.01722, -0.9238, -0.3826, -0.004553, -0.9235, -0.3837, -0.04819, -0.08438, -0.9953, -0.08698, -0.1001, -0.9912, -0.08021, -0.3608, -0.9292, -0.04463, -0.349, -0.9361, -0.04463, -0.349, -0.9361, -0.08021, -0.3608, -0.9292, -0.05105, -0.7904, -0.6104, -0.02843, -0.7877, -0.6154, -0.02843, -0.7877, -0.6154, -0.05105, -0.7904, -0.6104, -0.03161, -0.9245, -0.3799, -0.01722, -0.9238, -0.3826, -0.08698, -0.1001, -0.9912, -0.1059, -0.1139, -0.9878, -0.09687, -0.386, -0.9174, -0.08021, -0.3608, -0.9292, -0.08021, -0.3608, -0.9292, -0.09687, -0.386, -0.9174, -0.06163, -0.7983, -0.5991, -0.05105, -0.7904, -0.6104, -0.05105, -0.7904, -0.6104, -0.06163, -0.7983, -0.5991, -0.03847, -0.9252, -0.3775, -0.03161, -0.9245, -0.3799, -0.1204, -0.1452, -0.982, -0.1329, -0.1329, -0.9822, -0.1329, -0.1329, -0.9822, -0.1329, -0.1329, -0.9822, -0.1329, -0.1329, -0.9822, -0.1452, -0.1204, -0.982, -0.1329, -0.1329, -0.9822, -0.1059, -0.1139, -0.9878, -0.08814, -0.105, -0.9906, -0.05477, -0.372, -0.9266, -0.09687, -0.386, -0.9174, 0.8161, -0.05922, -0.5749, 0.7982, 0.01445, -0.6022, 0.9551, 0.2246, -0.1931, 0.9389, -0.03459, -0.3424, -0.1058, 0.1179, -0.9874, -0.08695, 0.1039, -0.9908, -0.07969, 0.3785, -0.9222, -0.09609, 0.4046, -0.9095, -0.09609, 0.4046, -0.9095, -0.07969, 0.3785, -0.9222, -0.04686, 0.8282, -0.5584, -0.05646, 0.8352, -0.547, -0.05646, 0.8352, -0.547, -0.04686, 0.8282, -0.5584, -0.02506, 0.952, -0.3052, -0.03104, 0.9522, -0.3038, -0.08695, 0.1039, -0.9908, -0.04818, 0.08793, -0.995, -0.04436, 0.3666, -0.9293, -0.07969, 0.3785, -0.9222, -0.07969, 0.3785, -0.9222, -0.04436, 0.3666, -0.9293, -0.02609, 0.8263, -0.5627, -0.04686, 0.8282, -0.5584, -0.04686, 0.8282, -0.5584, -0.02609, 0.8263, -0.5627, -0.01389, 0.9517, -0.3066, -0.02506, 0.952, -0.3052, -0.04818, 0.08793, -0.995, -0.01268, 0.08071, -0.9967, -0.01169, 0.3611, -0.9325, -0.04436, 0.3666, -0.9293, -0.04436, 0.3666, -0.9293, -0.01169, 0.3611, -0.9325, -0.006873, 0.8253, -0.5646, -0.02609, 0.8263, -0.5627, -0.02609, 0.8263, -0.5627, -0.006873, 0.8253, -0.5646, -0.003669, 0.9516, -0.3072, -0.01389, 0.9517, -0.3066, -0.01268, 0.08071, -0.9967, 0.01268, 0.08071, -0.9967, 0.01169, 0.3611, -0.9325, -0.01169, 0.3611, -0.9325, -0.01169, 0.3611, -0.9325, 0.01169, 0.3611, -0.9325, 0.006874, 0.8253, -0.5646, -0.006873, 0.8253, -0.5646, -0.006873, 0.8253, -0.5646, 0.006874, 0.8253, -0.5646, 0.003669, 0.9516, -0.3072, -0.003669, 0.9516, -0.3072, 0.01268, 0.08071, -0.9967, 0.04818, 0.08793, -0.995, 0.04436, 0.3666, -0.9293, 0.01169, 0.3611, -0.9325, 0.01169, 0.3611, -0.9325, 0.04436, 0.3666, -0.9293, 0.02608, 0.8263, -0.5627, 0.006874, 0.8253, -0.5646, 0.006874, 0.8253, -0.5646, 0.02608, 0.8263, -0.5627, 0.01389, 0.9517, -0.3066, 0.003669, 0.9516, -0.3072, 0.04818, 0.08793, -0.995, 0.08695, 0.1039, -0.9908, 0.07969, 0.3785, -0.9222, 0.04436, 0.3666, -0.9293, 0.04436, 0.3666, -0.9293, 0.07969, 0.3785, -0.9222, 0.04686, 0.8282, -0.5584, 0.02608, 0.8263, -0.5627, 0.02608, 0.8263, -0.5627, 0.04686, 0.8282, -0.5584, 0.02506, 0.952, -0.3052, 0.01389, 0.9517, -0.3066, 0.08695, 0.1039, -0.9908, 0.1059, 0.1179, -0.9874, 0.09609, 0.4046, -0.9095, 0.07969, 0.3785, -0.9222, 0.07969, 0.3785, -0.9222, 0.09609, 0.4046, -0.9095, 0.05645, 0.8353, -0.547, 0.04686, 0.8282, -0.5584, 0.04686, 0.8282, -0.5584, 0.05645, 0.8353, -0.547, 0.03104, 0.9522, -0.3038, 0.02506, 0.952, -0.3052, -0.85, 0.4883, -0.1978, -0.9551, 0.2245, -0.1934, -0.6904, 0.6996, -0.1842, 0.002567, 0.9952, -0.09735, 0.002382, 0.9953, -0.09731, 0.000401, 0.9953, -0.09689, 0.000401, 0.9953, -0.09689, 0.005182, -0.984, -0.178, 0.005182, -0.984, -0.178, 0.00695, -0.9838, -0.1791, 0.006853, -0.9838, -0.1791, -0.9904, -0.003864, -0.1379, -0.9904, -0.003864, -0.1379, -0.9903, -0.005264, -0.1388, -0.9903, -0.004958, -0.1386, -0.4805, 0.8579, -0.1821, -0.85, 0.4883, -0.1978, -0.6904, 0.6996, -0.1842, -0.002372, 0.9953, -0.0968, -0.002372, 0.9953, -0.0968, -0.003364, 0.9953, -0.09726, -0.003293, 0.9953, -0.09723, -0.4806, -0.8403, -0.2508, -0.219, -0.9457, -0.24, -0.6912, -0.6818, -0.2394, -0.9904, 0.004187, -0.1384, -0.9904, 0.00446, -0.1384, -0.9905, 0.001725, -0.1378, -0.9905, 0.001725, -0.1378, 0.9903, -0.003881, -0.1386, 0.9903, -0.003922, -0.1386, 0.9904, -0.001796, -0.1379, 0.9904, -0.001796, -0.1379, 0.9905, 0.003598, -0.1376, 0.9905, 0.003598, -0.1376, 0.9904, 0.004904, -0.1382, 0.9904, 0.005049, -0.1383, 0.85, 0.4883, -0.1976, 0.4805, 0.8579, -0.1822, 0.6905, 0.6995, -0.1842, 0.9901, -0.005232, -0.1401, 0.9901, -0.005238, -0.1401, 0.9903, -0.003922, -0.1386, 0.9903, -0.003881, -0.1386, 0.8491, -0.4728, -0.2355, 0.9533, -0.2172, -0.2099, 0.6913, -0.6818, -0.2394, -0.005807, -0.9838, -0.179, -0.005839, -0.9838, -0.179, -0.00313, -0.984, -0.1781, -0.00313, -0.984, -0.1781, 0.1071, 0.08809, -0.9903, 0.3808, 0.05395, -0.9231, 0.2265, -0.08038, -0.9707, 0.04897, 0.02344, -0.9985, 0.04897, 0.02344, -0.9985, 0.2265, -0.08038, -0.9707, 0.08266, -0.2214, -0.9717, -0.02204, -0.04687, -0.9987, -0.02204, -0.04687, -0.9987, 0.08266, -0.2214, -0.9717, -0.05477, -0.372, -0.9266, -0.08814, -0.105, -0.9906, 0.3808, 0.05395, -0.9231, 0.7964, -0.01398, -0.6046, 0.6085, -0.3116, -0.7298, 0.2265, -0.08038, -0.9707, 0.2265, -0.08038, -0.9707, 0.6085, -0.3116, -0.7298, 0.3153, -0.5969, -0.7377, 0.08266, -0.2214, -0.9717, 0.08266, -0.2214, -0.9717, 0.3153, -0.5969, -0.7377, 0.01092, -0.779, -0.6269, -0.05477, -0.372, -0.9266, 0.7964, -0.01398, -0.6046, 0.9533, -0.2172, -0.2099, 0.8491, -0.4728, -0.2355, 0.6085, -0.3116, -0.7298, 0.6085, -0.3116, -0.7298, 0.8491, -0.4728, -0.2355, 0.4806, -0.8404, -0.2506, 0.3153, -0.5969, -0.7377, 0.3153, -0.5969, -0.7377, 0.4806, -0.8404, -0.2506, 0.219, -0.9458, -0.2398, 0.01092, -0.779, -0.6269, 0.08818, -0.1051, -0.9905, 0.05477, -0.372, -0.9266, -0.08266, -0.2214, -0.9717, 0.02204, -0.04687, -0.9987, 0.02204, -0.04687, -0.9987, -0.08266, -0.2214, -0.9717, -0.2265, -0.08038, -0.9707, -0.04897, 0.02344, -0.9985, -0.04897, 0.02344, -0.9985, -0.2265, -0.08038, -0.9707, -0.3808, 0.05399, -0.9231, -0.1072, 0.08813, -0.9903, 0.05477, -0.372, -0.9266, -0.01092, -0.779, -0.6269, -0.3153, -0.5969, -0.7377, -0.08266, -0.2214, -0.9717, -0.08266, -0.2214, -0.9717, -0.3153, -0.5969, -0.7377, -0.6085, -0.3116, -0.7298, -0.2265, -0.08038, -0.9707, -0.2265, -0.08038, -0.9707, -0.6085, -0.3116, -0.7298, -0.7964, -0.01398, -0.6046, -0.3808, 0.05399, -0.9231, -0.01092, -0.779, -0.6269, -0.219, -0.9457, -0.24, -0.4806, -0.8403, -0.2508, -0.3153, -0.5969, -0.7377, -0.3153, -0.5969, -0.7377, -0.4806, -0.8403, -0.2508, -0.8491, -0.4728, -0.2353, -0.6085, -0.3116, -0.7298, -0.6085, -0.3116, -0.7298, -0.8491, -0.4728, -0.2353, -0.9533, -0.2172, -0.2097, -0.7964, -0.01398, -0.6046, -0.08815, 0.1087, -0.9902, -0.05313, 0.3895, -0.9195, 0.08379, 0.2321, -0.9691, -0.02279, 0.04994, -0.9985, -0.02279, 0.04994, -0.9985, 0.08379, 0.2321, -0.9691, 0.2271, 0.08593, -0.9701, 0.04793, -0.02149, -0.9986, 0.04793, -0.02149, -0.9986, 0.2271, 0.08593, -0.9701, 0.3805, -0.05401, -0.9232, 0.1066, -0.08819, -0.9904, -0.05313, 0.3895, -0.9195, 0.01764, 0.8156, -0.5784, 0.3245, 0.6288, -0.7067, 0.08379, 0.2321, -0.9691, 0.08379, 0.2321, -0.9691, 0.3245, 0.6288, -0.7067, 0.6173, 0.328, -0.7151, 0.2271, 0.08593, -0.9701, 0.2271, 0.08593, -0.9701, 0.6173, 0.328, -0.7151, 0.7982, 0.01445, -0.6022, 0.3805, -0.05401, -0.9232, 0.01764, 0.8156, -0.5784, 0.2227, 0.9612, -0.1628, 0.4805, 0.8579, -0.1822, 0.3245, 0.6288, -0.7067, 0.3245, 0.6288, -0.7067, 0.4805, 0.8579, -0.1822, 0.85, 0.4883, -0.1976, 0.6173, 0.328, -0.7151, 0.6173, 0.328, -0.7151, 0.85, 0.4883, -0.1976, 0.9551, 0.2246, -0.1931, 0.7982, 0.01445, -0.6022, -0.1066, -0.08823, -0.9904, -0.3805, -0.05401, -0.9232, -0.2271, 0.08593, -0.9701, -0.04793, -0.0215, -0.9986, -0.04793, -0.0215, -0.9986, -0.2271, 0.08593, -0.9701, -0.08379, 0.2322, -0.9691, 0.02283, 0.04997, -0.9985, 0.02283, 0.04997, -0.9985, -0.08379, 0.2322, -0.9691, 0.05313, 0.3895, -0.9195, 0.08811, 0.1086, -0.9902, -0.3805, -0.05401, -0.9232, -0.7982, 0.01445, -0.6022, -0.6173, 0.328, -0.7151, -0.2271, 0.08593, -0.9701, -0.2271, 0.08593, -0.9701, -0.6173, 0.328, -0.7151, -0.3245, 0.6288, -0.7067, -0.08379, 0.2322, -0.9691, -0.08379, 0.2322, -0.9691, -0.3245, 0.6288, -0.7067, -0.01764, 0.8156, -0.5784, 0.05313, 0.3895, -0.9195, -0.7982, 0.01445, -0.6022, -0.9551, 0.2245, -0.1934, -0.85, 0.4883, -0.1978, -0.6173, 0.328, -0.7151, -0.6173, 0.328, -0.7151, -0.85, 0.4883, -0.1978, -0.4805, 0.8579, -0.1821, -0.3245, 0.6288, -0.7067, -0.3245, 0.6288, -0.7067, -0.4805, 0.8579, -0.1821, -0.2227, 0.9612, -0.1625, -0.01764, 0.8156, -0.5784, 0.1059, 0.1179, -0.9874, 0.08811, 0.1086, -0.9902, 0.05313, 0.3895, -0.9195, 0.09609, 0.4046, -0.9095, 0.2654, 6.785e-05, 0.9641, 0.1358, -0.1352, 0.9815, 0.2993, -0.298, 0.9064, 0.5357, 0.0001108, 0.8444, 0.5357, 0.0001108, 0.8444, 0.2993, -0.298, 0.9064, 0.6139, -0.6114, 0.4994, 0.9164, 6.734e-05, 0.4002, 0.9164, 6.734e-05, 0.4002, 0.6139, -0.6114, 0.4994, 0.7006, -0.6979, 0.1489, 0.9917, 1.267e-05, 0.1285, -4.973e-05, 0.2639, 0.9646, 0.1346, 0.135, 0.9817, 0.2931, 0.2941, 0.9097, -6.886e-05, 0.5278, 0.8494, -6.886e-05, 0.5278, 0.8494, 0.2931, 0.2941, 0.9097, 0.5971, 0.5989, 0.5336, 8.137e-06, 0.9029, 0.4298, 8.137e-06, 0.9029, 0.4298, 0.5971, 0.5989, 0.5336, 0.6913, 0.6933, 0.2034, 8.065e-05, 0.9858, 0.168, -1.529e-05, -0.267, 0.9637, -0.1358, -0.1353, 0.9815, -0.2993, -0.2981, 0.9064, -2.702e-05, -0.5439, 0.8392, -2.702e-05, -0.5439, 0.8392, -0.2993, -0.2981, 0.9064, -0.6138, -0.6114, 0.4995, -2.916e-05, -0.9292, 0.3695, -2.916e-05, -0.9292, 0.3695, -0.6138, -0.6114, 0.4995, -0.7005, -0.6979, 0.1491, 8.842e-06, -0.9961, 0.0886, -0.2658, 1.345e-05, 0.964, -0.1347, 0.1351, 0.9816, -0.2931, 0.2941, 0.9097, -0.5363, 3.58e-05, 0.844, -0.5363, 3.58e-05, 0.844, -0.2931, 0.2941, 0.9097, -0.5971, 0.5989, 0.5336, -0.9167, 8.601e-05, 0.3997, -0.9167, 8.601e-05, 0.3997, -0.5971, 0.5989, 0.5336, -0.6913, 0.6933, 0.2035, -0.9917, 9.356e-05, 0.1283, 0.1346, 0.135, 0.9817, 0.2659, 4.089e-05, 0.964, 0.5368, 0.0002334, 0.8437, 0.2931, 0.2941, 0.9097, 0.2931, 0.2941, 0.9097, 0.5368, 0.0002334, 0.8437, 0.9175, 0.0008527, 0.3978, 0.5971, 0.5989, 0.5336, 0.5971, 0.5989, 0.5336, 0.9175, 0.0008527, 0.3978, 0.992, 0.001148, 0.1259, 0.6913, 0.6933, 0.2034, 0.2659, 4.089e-05, 0.964, 0.2658, -2.673e-06, 0.964, 0.5279, -4.141e-05, 0.8493, 0.5368, 0.0002334, 0.8437, 0.5368, 0.0002334, 0.8437, 0.5279, -4.141e-05, 0.8493, 0.9146, -0.0001873, 0.4043, 0.9175, 0.0008527, 0.3978, 0.9175, 0.0008527, 0.3978, 0.9146, -0.0001873, 0.4043, 0.9918, -0.0002762, 0.1278, 0.992, 0.001148, 0.1259, 0.2658, -2.673e-06, 0.964, 0.2658, -1.209e-06, 0.964, 0.5281, -2.362e-05, 0.8492, 0.5279, -4.141e-05, 0.8493, 0.5279, -4.141e-05, 0.8493, 0.5281, -2.362e-05, 0.8492, 0.9149, -0.0001047, 0.4036, 0.9146, -0.0001873, 0.4043, 0.9146, -0.0001873, 0.4043, 0.9149, -0.0001047, 0.4036, 0.9919, -0.0001548, 0.1268, 0.9918, -0.0002762, 0.1278, 0.2658, -1.209e-06, 0.964, 0.2658, 7.771e-08, 0.964, 0.5282, -5.949e-06, 0.8491, 0.5281, -2.362e-05, 0.8492, 0.5281, -2.362e-05, 0.8492, 0.5282, -5.949e-06, 0.8491, 0.9151, -2.699e-05, 0.4033, 0.9149, -0.0001047, 0.4036, 0.9149, -0.0001047, 0.4036, 0.9151, -2.699e-05, 0.4033, 0.992, -4.089e-05, 0.1264, 0.9919, -0.0001548, 0.1268, 0.2658, 7.771e-08, 0.964, 0.2658, 9.441e-07, 0.964, 0.5282, 6.719e-06, 0.8491, 0.5282, -5.949e-06, 0.8491, 0.5282, -5.949e-06, 0.8491, 0.5282, 6.719e-06, 0.8491, 0.9151, 2.834e-05, 0.4032, 0.9151, -2.699e-05, 0.4033, 0.9151, -2.699e-05, 0.4033, 0.9151, 2.834e-05, 0.4032, 0.992, 3.985e-05, 0.1264, 0.992, -4.089e-05, 0.1264, 0.2658, 9.441e-07, 0.964, 0.2658, 2.324e-06, 0.964, 0.5281, 2.499e-05, 0.8492, 0.5282, 6.719e-06, 0.8491, 0.5282, 6.719e-06, 0.8491, 0.5281, 2.499e-05, 0.8492, 0.915, 0.0001061, 0.4036, 0.9151, 2.834e-05, 0.4032, 0.9151, 2.834e-05, 0.4032, 0.915, 0.0001061, 0.4036, 0.9919, 0.0001524, 0.1268, 0.992, 3.985e-05, 0.1264, 0.2658, 2.324e-06, 0.964, 0.2657, 3.946e-06, 0.964, 0.5279, 4.272e-05, 0.8493, 0.5281, 2.499e-05, 0.8492, 0.5281, 2.499e-05, 0.8492, 0.5279, 4.272e-05, 0.8493, 0.9146, 0.0001894, 0.4043, 0.915, 0.0001061, 0.4036, 0.915, 0.0001061, 0.4036, 0.9146, 0.0001894, 0.4043, 0.9918, 0.0002753, 0.1278, 0.9919, 0.0001524, 0.1268, 0.2657, 3.946e-06, 0.964, 0.2654, 6.785e-05, 0.9641, 0.5357, 0.0001108, 0.8444, 0.5279, 4.272e-05, 0.8493, 0.5279, 4.272e-05, 0.8493, 0.5357, 0.0001108, 0.8444, 0.9164, 6.734e-05, 0.4002, 0.9146, 0.0001894, 0.4043, 0.9146, 0.0001894, 0.4043, 0.9164, 6.734e-05, 0.4002, 0.9917, 1.267e-05, 0.1285, 0.9918, 0.0002753, 0.1278, -0.1358, -0.1353, 0.9815, -0.2656, 3.035e-05, 0.9641, -0.5363, -9.169e-05, 0.844, -0.2993, -0.2981, 0.9064, -0.2993, -0.2981, 0.9064, -0.5363, -9.169e-05, 0.844, -0.9172, -0.0006571, 0.3983, -0.6138, -0.6114, 0.4995, -0.6138, -0.6114, 0.4995, -0.9172, -0.0006571, 0.3983, -0.992, -0.0009145, 0.1263, -0.7005, -0.6979, 0.1491, -0.2656, 3.035e-05, 0.9641, -0.2657, 3.816e-06, 0.964, -0.5279, 4.295e-05, 0.8493, -0.5363, -9.169e-05, 0.844, -0.5363, -9.169e-05, 0.844, -0.5279, 4.295e-05, 0.8493, -0.9146, 0.0001886, 0.4043, -0.9172, -0.0006571, 0.3983, -0.9172, -0.0006571, 0.3983, -0.9146, 0.0001886, 0.4043, -0.9918, 0.0002747, 0.1278, -0.992, -0.0009145, 0.1263, -0.2657, 3.816e-06, 0.964, -0.2658, 2.193e-06, 0.964, -0.5281, 2.381e-05, 0.8492, -0.5279, 4.295e-05, 0.8493, -0.5279, 4.295e-05, 0.8493, -0.5281, 2.381e-05, 0.8492, -0.915, 0.000106, 0.4036, -0.9146, 0.0001886, 0.4043, -0.9146, 0.0001886, 0.4043, -0.915, 0.000106, 0.4036, -0.9919, 0.0001514, 0.1268, -0.9918, 0.0002747, 0.1278, -0.2658, 2.193e-06, 0.964, -0.2658, 7.491e-07, 0.964, -0.5282, 6.919e-06, 0.8491, -0.5281, 2.381e-05, 0.8492, -0.5281, 2.381e-05, 0.8492, -0.5282, 6.919e-06, 0.8491, -0.9151, 2.748e-05, 0.4032, -0.915, 0.000106, 0.4036, -0.915, 0.000106, 0.4036, -0.9151, 2.748e-05, 0.4032, -0.992, 3.934e-05, 0.1264, -0.9919, 0.0001514, 0.1268, -0.2658, 7.491e-07, 0.964, -0.2658, -1.182e-07, 0.964, -0.5282, -5.804e-06, 0.8491, -0.5282, 6.919e-06, 0.8491, -0.5282, 6.919e-06, 0.8491, -0.5282, -5.804e-06, 0.8491, -0.9151, -2.79e-05, 0.4033, -0.9151, 2.748e-05, 0.4032, -0.9151, 2.748e-05, 0.4032, -0.9151, -2.79e-05, 0.4033, -0.992, -4.143e-05, 0.1264, -0.992, 3.934e-05, 0.1264, -0.2658, -1.182e-07, 0.964, -0.2658, -1.339e-06, 0.964, -0.5281, -2.352e-05, 0.8492, -0.5282, -5.804e-06, 0.8491, -0.5282, -5.804e-06, 0.8491, -0.5281, -2.352e-05, 0.8492, -0.9149, -0.0001057, 0.4036, -0.9151, -2.79e-05, 0.4033, -0.9151, -2.79e-05, 0.4033, -0.9149, -0.0001057, 0.4036, -0.9919, -0.0001558, 0.1268, -0.992, -4.143e-05, 0.1264, -0.2658, -1.339e-06, 0.964, -0.2658, -2.803e-06, 0.964, -0.5279, -4.238e-05, 0.8493, -0.5281, -2.352e-05, 0.8492, -0.5281, -2.352e-05, 0.8492, -0.5279, -4.238e-05, 0.8493, -0.9146, -0.0001881, 0.4043, -0.9149, -0.0001057, 0.4036, -0.9149, -0.0001057, 0.4036, -0.9146, -0.0001881, 0.4043, -0.9918, -0.0002767, 0.1278, -0.9919, -0.0001558, 0.1268, -0.2658, -2.803e-06, 0.964, -0.2658, 1.345e-05, 0.964, -0.5363, 3.58e-05, 0.844, -0.5279, -4.238e-05, 0.8493, -0.5279, -4.238e-05, 0.8493, -0.5363, 3.58e-05, 0.844, -0.9167, 8.601e-05, 0.3997, -0.9146, -0.0001881, 0.4043, -0.9146, -0.0001881, 0.4043, -0.9167, 8.601e-05, 0.3997, -0.9917, 9.356e-05, 0.1283, -0.9918, -0.0002767, 0.1278, -0.1347, 0.1351, 0.9816, 1.159e-05, 0.2641, 0.9645, -0.0001384, 0.5283, 0.849, -0.2931, 0.2941, 0.9097, -0.2931, 0.2941, 0.9097, -0.0001384, 0.5283, 0.849, -0.0007558, 0.9038, 0.4279, -0.5971, 0.5989, 0.5336, -0.5971, 0.5989, 0.5336, -0.0007558, 0.9038, 0.4279, -0.001073, 0.9862, 0.1658, -0.6913, 0.6933, 0.2035, 1.159e-05, 0.2641, 0.9645, 2.966e-06, 0.2642, 0.9645, 3.101e-05, 0.52, 0.8542, -0.0001384, 0.5283, 0.849, -0.0001384, 0.5283, 0.849, 3.101e-05, 0.52, 0.8542, 0.0001341, 0.9009, 0.434, -0.0007558, 0.9038, 0.4279, -0.0007558, 0.9038, 0.4279, 0.0001341, 0.9009, 0.434, 0.0001958, 0.9858, 0.1677, -0.001073, 0.9862, 0.1658, 2.966e-06, 0.2642, 0.9645, 1.381e-06, 0.2642, 0.9645, 1.684e-05, 0.5201, 0.8541, 3.101e-05, 0.52, 0.8542, 3.101e-05, 0.52, 0.8542, 1.684e-05, 0.5201, 0.8541, 7.456e-05, 0.9011, 0.4335, 0.0001341, 0.9009, 0.434, 0.0001341, 0.9009, 0.434, 7.456e-05, 0.9011, 0.4335, 0.0001089, 0.986, 0.167, 0.0001958, 0.9858, 0.1677, 1.381e-06, 0.2642, 0.9645, 3.666e-07, 0.2642, 0.9645, 4.662e-06, 0.5202, 0.854, 1.684e-05, 0.5201, 0.8541, 1.684e-05, 0.5201, 0.8541, 4.662e-06, 0.5202, 0.854, 1.984e-05, 0.9013, 0.4332, 7.456e-05, 0.9011, 0.4335, 7.456e-05, 0.9011, 0.4335, 1.984e-05, 0.9013, 0.4332, 2.891e-05, 0.986, 0.1667, 0.0001089, 0.986, 0.167, 3.666e-07, 0.2642, 0.9645, -6.283e-07, 0.2642, 0.9645, -4.746e-06, 0.5202, 0.8541, 4.662e-06, 0.5202, 0.854, 4.662e-06, 0.5202, 0.854, -4.746e-06, 0.5202, 0.8541, -2.004e-05, 0.9013, 0.4333, 1.984e-05, 0.9013, 0.4332, 1.984e-05, 0.9013, 0.4332, -2.004e-05, 0.9013, 0.4333, -2.942e-05, 0.986, 0.1667, 2.891e-05, 0.986, 0.1667, -6.283e-07, 0.2642, 0.9645, -1.728e-06, 0.2642, 0.9645, -1.765e-05, 0.5201, 0.8541, -4.746e-06, 0.5202, 0.8541, -4.746e-06, 0.5202, 0.8541, -1.765e-05, 0.5201, 0.8541, -7.547e-05, 0.9011, 0.4335, -2.004e-05, 0.9013, 0.4333, -2.004e-05, 0.9013, 0.4333, -7.547e-05, 0.9011, 0.4335, -0.00011, 0.9859, 0.167, -2.942e-05, 0.986, 0.1667, -1.728e-06, 0.2642, 0.9645, -3.181e-06, 0.2642, 0.9645, -3.175e-05, 0.52, 0.8542, -1.765e-05, 0.5201, 0.8541, -1.765e-05, 0.5201, 0.8541, -3.175e-05, 0.52, 0.8542, -0.0001341, 0.9009, 0.434, -7.547e-05, 0.9011, 0.4335, -7.547e-05, 0.9011, 0.4335, -0.0001341, 0.9009, 0.434, -0.0001964, 0.9858, 0.1677, -0.00011, 0.9859, 0.167, -3.181e-06, 0.2642, 0.9645, -4.973e-05, 0.2639, 0.9646, -6.886e-05, 0.5278, 0.8494, -3.175e-05, 0.52, 0.8542, -3.175e-05, 0.52, 0.8542, -6.886e-05, 0.5278, 0.8494, 8.137e-06, 0.9029, 0.4298, -0.0001341, 0.9009, 0.434, -0.0001341, 0.9009, 0.434, 8.137e-06, 0.9029, 0.4298, 8.065e-05, 0.9858, 0.168, -0.0001964, 0.9858, 0.1677, 0.1358, -0.1352, 0.9815, 4.25e-05, -0.2671, 0.9637, 0.0002247, -0.5444, 0.8388, 0.2993, -0.298, 0.9064, 0.2993, -0.298, 0.9064, 0.0002247, -0.5444, 0.8388, 0.0008007, -0.93, 0.3675, 0.6139, -0.6114, 0.4994, 0.6139, -0.6114, 0.4994, 0.0008007, -0.93, 0.3675, 0.001014, -0.9963, 0.08623, 0.7006, -0.6979, 0.1489, 4.25e-05, -0.2671, 0.9637, -2.555e-06, -0.2669, 0.9637, -5.177e-05, -0.5353, 0.8447, 0.0002247, -0.5444, 0.8388, 0.0002247, -0.5444, 0.8388, -5.177e-05, -0.5353, 0.8447, -0.0002406, -0.9274, 0.3741, 0.0008007, -0.93, 0.3675, 0.0008007, -0.93, 0.3675, -0.0002406, -0.9274, 0.3741, -0.0003516, -0.9961, 0.08776, 0.001014, -0.9963, 0.08623, -2.555e-06, -0.2669, 0.9637, -1.366e-06, -0.2669, 0.9637, -2.832e-05, -0.5355, 0.8445, -5.177e-05, -0.5353, 0.8447, -5.177e-05, -0.5353, 0.8447, -2.832e-05, -0.5355, 0.8445, -0.0001354, -0.9278, 0.3731, -0.0002406, -0.9274, 0.3741, -0.0002406, -0.9274, 0.3741, -0.0001354, -0.9278, 0.3731, -0.0001958, -0.9963, 0.08645, -0.0003516, -0.9961, 0.08776, -1.366e-06, -0.2669, 0.9637, -4.525e-07, -0.267, 0.9637, -8.238e-06, -0.5356, 0.8445, -2.832e-05, -0.5355, 0.8445, -2.832e-05, -0.5355, 0.8445, -8.238e-06, -0.5356, 0.8445, -3.614e-05, -0.928, 0.3727, -0.0001354, -0.9278, 0.3731, -0.0001354, -0.9278, 0.3731, -3.614e-05, -0.928, 0.3727, -5.208e-05, -0.9963, 0.08586, -0.0001958, -0.9963, 0.08645, -4.525e-07, -0.267, 0.9637, 7.176e-07, -0.267, 0.9637, 8.017e-06, -0.5356, 0.8445, -8.238e-06, -0.5356, 0.8445, -8.238e-06, -0.5356, 0.8445, 8.017e-06, -0.5356, 0.8445, 3.578e-05, -0.928, 0.3727, -3.614e-05, -0.928, 0.3727, -3.614e-05, -0.928, 0.3727, 3.578e-05, -0.928, 0.3727, 5.276e-05, -0.9963, 0.08586, -5.208e-05, -0.9963, 0.08586, 7.176e-07, -0.267, 0.9637, 1.719e-06, -0.2669, 0.9637, 2.982e-05, -0.5355, 0.8445, 8.017e-06, -0.5356, 0.8445, 8.017e-06, -0.5356, 0.8445, 2.982e-05, -0.5355, 0.8445, 0.0001362, -0.9278, 0.3731, 3.578e-05, -0.928, 0.3727, 3.578e-05, -0.928, 0.3727, 0.0001362, -0.9278, 0.3731, 0.0001966, -0.9963, 0.08645, 5.276e-05, -0.9963, 0.08586, 1.719e-06, -0.2669, 0.9637, 2.908e-06, -0.2669, 0.9637, 5.149e-05, -0.5352, 0.8447, 2.982e-05, -0.5355, 0.8445, 2.982e-05, -0.5355, 0.8445, 5.149e-05, -0.5352, 0.8447, 0.0002414, -0.9274, 0.3741, 0.0001362, -0.9278, 0.3731, 0.0001362, -0.9278, 0.3731, 0.0002414, -0.9274, 0.3741, 0.0003521, -0.9961, 0.08776, 0.0001966, -0.9963, 0.08645, 2.908e-06, -0.2669, 0.9637, -1.529e-05, -0.267, 0.9637, -2.702e-05, -0.5439, 0.8392, 5.149e-05, -0.5352, 0.8447, 5.149e-05, -0.5352, 0.8447, -2.702e-05, -0.5439, 0.8392, -2.916e-05, -0.9292, 0.3695, 0.0002414, -0.9274, 0.3741, 0.0002414, -0.9274, 0.3741, -2.916e-05, -0.9292, 0.3695, 8.842e-06, -0.9961, 0.0886, 0.0003521, -0.9961, 0.08776, -1.114e-07, 5.646e-07, 1.0, -1.114e-07, 5.646e-07, 1.0, -1.114e-07, 5.646e-07, 1.0, -1.114e-07, 5.646e-07, 1.0, -1.114e-07, 5.646e-07, 1.0, -1.114e-07, 5.646e-07, 1.0, -1.114e-07, 5.646e-07, 1.0, -1.114e-07, 5.646e-07, 1.0, -1.114e-07, 5.646e-07, 1.0, -1.114e-07, 5.646e-07, 1.0, -1.114e-07, 5.646e-07, 1.0, -1.114e-07, 5.646e-07, 1.0, -1.114e-07, 5.646e-07, 1.0, -1.114e-07, 5.646e-07, 1.0, -1.114e-07, 5.646e-07, 1.0, -1.114e-07, 5.646e-07, 1.0, -1.114e-07, 5.646e-07, 1.0, -1.114e-07, 5.646e-07, 1.0, -1.114e-07, 5.646e-07, 1.0, -1.114e-07, 5.646e-07, 1.0, -1.114e-07, 5.646e-07, 1.0, -1.114e-07, 5.646e-07, 1.0, -1.114e-07, 5.646e-07, 1.0, -1.114e-07, 5.646e-07, 1.0, -1.114e-07, 5.646e-07, 1.0, -1.114e-07, 5.646e-07, 1.0, -1.114e-07, 5.646e-07, 1.0, -1.114e-07, 5.646e-07, 1.0, -1.114e-07, 5.646e-07, 1.0, -1.114e-07, 5.646e-07, 1.0, -1.114e-07, 5.646e-07, 1.0, -1.114e-07, 5.646e-07, 1.0, -1.114e-07, 5.646e-07, 1.0, -1.114e-07, 5.646e-07, 1.0, -1.114e-07, 5.646e-07, 1.0, -1.114e-07, 5.646e-07, 1.0, -1.103e-08, -5.716e-07, -1.0, -1.103e-08, -5.716e-07, -1.0, -1.103e-08, -5.716e-07, -1.0, -1.103e-08, -5.716e-07, -1.0])] * 3)])

# ---- objects
ob_keyboard_key = bpy.data.objects.new('Keyboard_key', me_keyboard_key)
ob_light = bpy.data.objects.new('Light', light_light)
ob_camera = bpy.data.objects.new('Camera', cam_camera)

# ---- transforms, parenting, visibility, modifiers, constraints
ob_keyboard_key.location = (0.0, 0.0, 0.0)
ob_keyboard_key.rotation_euler = (-0.0, 3.142, -0.0)
ob_keyboard_key.lock_rotations_4d = False
ob_keyboard_key.empty_display_type = 'ARROWS'
ob_keyboard_key.lineart.crease_threshold = 0.0
ob_light.location = (4.076, 1.005, 5.904)
ob_light.rotation_euler = (0.6503, 0.05522, 1.866)
ob_light.lock_rotations_4d = False
ob_light.empty_display_type = 'ARROWS'
ob_light.color = (0.0, 0.0, 0.0, 0.0)
ob_light.lineart.crease_threshold = 0.0
ob_camera.location = (7.359, -6.926, 4.958)
ob_camera.rotation_euler = (1.109, 0.0, 0.8149)
ob_camera.lock_rotations_4d = False
ob_camera.empty_display_type = 'ARROWS'
ob_camera.color = (0.0, 0.0, 0.0, 0.0)
ob_camera.display_type = 'WIRE'
ob_camera.lineart.crease_threshold = 0.0

# ---- collection membership
col_collection.objects.link(ob_keyboard_key)
col_collection.objects.link(ob_light)
col_collection.objects.link(ob_camera)

# ---- scene / render settings (as saved in the file)
scene.camera = ob_camera
scene.frame_start = 1; scene.frame_end = 250; scene.frame_set(1)
scene.render.engine = 'BLENDER_EEVEE_NEXT'
scene.cycles.use_denoising = False
scene.cycles.samples = 128
scene.cycles.sampling_pattern = 'TABULATED_SOBOL'
scene.cycles.use_adaptive_sampling = False
scene.cycles.use_light_tree = False
scene.eevee.use_raytracing = True
scene.view_settings.view_transform = 'Filmic'
bpy.context.view_layer.update()
